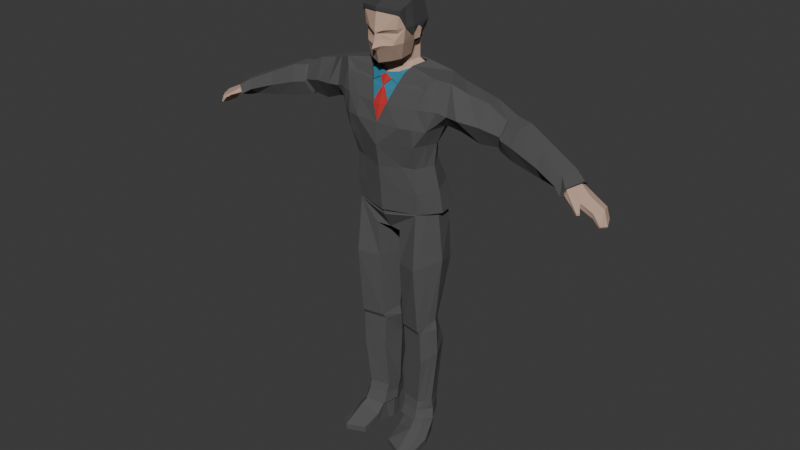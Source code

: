 # Source: working.blend  (saved by Blender 4.5.90; exported with 4.5.12 LTS)
import bpy
from mathutils import Matrix  # noqa: F401  (used for matrix-valued properties, if any)

bpy.ops.wm.read_factory_settings(use_empty=True)
scene = bpy.context.scene
scene.name = 'Scene'

# ---- collections
col_collection = bpy.data.collections.new('Collection'); scene.collection.children.link(col_collection)
col_clothes = bpy.data.collections.new('clothes'); scene.collection.children.link(col_clothes)

# ---- materials (node trees are filled in below, after node groups)
mat_material_002 = bpy.data.materials.new('Material.002')
mat_material_005 = bpy.data.materials.new('Material.005')
mat_material_001 = bpy.data.materials.new('Material.001')
mat_material_003 = bpy.data.materials.new('Material.003')
mat_material_004 = bpy.data.materials.new('Material.004')
mat_material = bpy.data.materials.new('Material')

# ---- material node trees
mat_material_002.use_nodes = True; mat_material_002.node_tree.nodes.clear()
_N = mat_material_002.node_tree.nodes; _L = mat_material_002.node_tree.links
n0 = _N.new('ShaderNodeBsdfPrincipled'); n0.name = 'Principled BSDF'; n0.location = (-200, 100)
n0.inputs[0].default_value = (0.568, 0.3835, 0.2906, 1.0)
n0.inputs[2].default_value = 1.0
n1 = _N.new('ShaderNodeOutputMaterial'); n1.name = 'Material Output'; n1.location = (200, 100)
_L.new(n0.outputs[0], n1.inputs[0])
n1.is_active_output = True
mat_material_005.use_nodes = True; mat_material_005.node_tree.nodes.clear()
_N = mat_material_005.node_tree.nodes; _L = mat_material_005.node_tree.links
n0 = _N.new('ShaderNodeBsdfPrincipled'); n0.name = 'Principled BSDF'; n0.location = (-200, 100)
n0.inputs[0].default_value = (0.3054, 0.208, 0.1589, 1.0)
n0.inputs[2].default_value = 1.0
n1 = _N.new('ShaderNodeOutputMaterial'); n1.name = 'Material Output'; n1.location = (200, 100)
_L.new(n0.outputs[0], n1.inputs[0])
n1.is_active_output = True
mat_material_001.use_nodes = True; mat_material_001.node_tree.nodes.clear()
_N = mat_material_001.node_tree.nodes; _L = mat_material_001.node_tree.links
n0 = _N.new('ShaderNodeBsdfPrincipled'); n0.name = 'Principled BSDF'; n0.location = (-200, 100)
n0.inputs[0].default_value = (0.04962, 0.04962, 0.04962, 1.0)
n0.inputs[2].default_value = 1.0
n1 = _N.new('ShaderNodeOutputMaterial'); n1.name = 'Material Output'; n1.location = (200, 100)
_L.new(n0.outputs[0], n1.inputs[0])
n1.is_active_output = True
mat_material_003.use_nodes = True; mat_material_003.node_tree.nodes.clear()
_N = mat_material_003.node_tree.nodes; _L = mat_material_003.node_tree.links
n0 = _N.new('ShaderNodeBsdfPrincipled'); n0.name = 'Principled BSDF'; n0.location = (-200, 100)
n0.inputs[0].default_value = (0.08503, 0.08503, 0.08503, 1.0)
n0.inputs[2].default_value = 1.0
n1 = _N.new('ShaderNodeOutputMaterial'); n1.name = 'Material Output'; n1.location = (200, 100)
_L.new(n0.outputs[0], n1.inputs[0])
n1.is_active_output = True
mat_material_004.use_nodes = True; mat_material_004.node_tree.nodes.clear()
_N = mat_material_004.node_tree.nodes; _L = mat_material_004.node_tree.links
n0 = _N.new('ShaderNodeBsdfPrincipled'); n0.name = 'Principled BSDF'; n0.location = (-200, 100)
n0.inputs[0].default_value = (0.03716, 0.2272, 0.3427, 1.0)
n0.inputs[2].default_value = 1.0
n1 = _N.new('ShaderNodeOutputMaterial'); n1.name = 'Material Output'; n1.location = (200, 100)
_L.new(n0.outputs[0], n1.inputs[0])
n1.is_active_output = True
mat_material.use_nodes = True; mat_material.node_tree.nodes.clear()
_N = mat_material.node_tree.nodes; _L = mat_material.node_tree.links
n0 = _N.new('ShaderNodeBsdfPrincipled'); n0.name = 'Principled BSDF'; n0.location = (-200, 100)
n0.inputs[0].default_value = (0.5577, 0.03155, 0.0288, 1.0)
n0.inputs[2].default_value = 1.0
n1 = _N.new('ShaderNodeOutputMaterial'); n1.name = 'Material Output'; n1.location = (200, 100)
_L.new(n0.outputs[0], n1.inputs[0])
n1.is_active_output = True

# ---- world
world_world = bpy.data.worlds.new('World'); scene.world = world_world
world_world.use_nodes = True; world_world.node_tree.nodes.clear()
_N = world_world.node_tree.nodes; _L = world_world.node_tree.links
n0 = _N.new('ShaderNodeOutputWorld'); n0.name = 'World Output'; n0.location = (200, 100)
n1 = _N.new('ShaderNodeBackground'); n1.name = 'Background'; n1.location = (-200, 100)
n1.inputs[0].default_value = (0.05088, 0.05088, 0.05088, 1.0)
_L.new(n1.outputs[0], n0.inputs[0])
n0.is_active_output = True
world_world.color = (0.05088, 0.05088, 0.05088)
world_world.sun_shadow_jitter_overblur = 0.0

# ---- meshes
me_cube_005 = bpy.data.meshes.new('Cube.005')
me_cube_005.from_pydata([(0.7352, -0.1417, 6.304), (0.7513, -0.275, 7.353), (0.9727, 0.6205, 6.027), (0.7092, 0.4234, 7.38), (1.011, -0.2165, 9.111), (1.04, 0.5786, 9.278), (0.7495, 0.5772, 6.747), (0.7676, -0.2342, 6.755), (0.0, 1.063, 6.081), (0.0, 0.7411, 7.379), (0.0, -0.4116, 6.063), (0.0, -0.5704, 7.37), (0.0, 0.6694, 9.304), (0.0, -0.4304, 8.999), (0.0, -0.4576, 6.611), (0.0, 0.9959, 6.814), (1.006, 0.6713, 8.36), (0.856, -0.5575, 8.316), (0.0, -0.5986, 8.327), (0.0, 0.7166, 8.302), (1.006, 0.1797, 6.352), (0.9575, 0.02389, 7.383), (1.181, -0.1346, 9.35), (0.9866, 0.1064, 6.794), (0.1765, -0.1775, 9.299), (1.232, 0.05595, 8.415), (0.0, -0.2717, 9.297), (0.4703, 0.09927, 9.403), (0.0, 0.5686, 9.455), (0.5281, 0.4258, 9.448), (0.0, -0.6377, 9.894), (0.4822, -0.4656, 10.78), (0.4633, 0.2943, 10.88), (0.0, 0.4585, 11.0), (0.12, -0.6189, 10.02), (0.0, -0.6336, 10.82), (0.4329, -0.03433, 9.788), (0.4882, -0.1256, 10.92), (0.0, -0.1256, 11.1), (0.0, -0.1187, 9.615), (0.5237, 0.368, 10.48), (0.4068, -0.495, 10.39), (0.0, -0.7035, 10.34), (0.0, 0.5948, 10.45), (0.5738, -0.1371, 10.45), (0.4706, 0.3502, 10.3), (0.332, -0.5167, 10.04), (0.0, -0.7972, 9.975), (0.0, 0.5212, 10.21), (0.5287, -0.04902, 10.11), (0.2739, -0.4892, 9.696), (0.4115, -0.3238, 9.733), (0.0, -0.4397, 9.568), (0.0, -0.5846, 9.628), (0.0, -0.6987, 10.28), (0.06623, -0.5944, 10.27), (0.1599, -0.645, 10.36), (0.4001, -0.4239, 10.29), (0.3524, 0.02578, 9.794), (0.0, -0.3224, 9.587), (0.3475, -0.08107, 9.718), (0.3858, 0.06777, 10.01), (0.3916, 0.3178, 10.21), (0.0, 0.4537, 10.12), (0.3284, 0.1079, 9.575), (0.3783, 0.3336, 9.601), (0.0, -0.1027, 9.492), (0.2696, 0.01836, 9.566), (0.0, 0.4502, 9.605), (0.5092, 0.07736, 10.11), (0.5637, -0.1048, 10.33), (0.5594, 0.09011, 10.13), (0.559, 0.007533, 10.41), (0.5485, 0.1164, 10.35), (0.5952, 0.1042, 10.34), (0.5881, 0.02195, 10.41), (0.0, -0.5322, 8.69), (0.0, 0.784, 8.828), (0.853, 0.6557, 8.849), (0.8989, -0.3766, 8.74), (1.27, -0.2133, 8.756), (0.1778, 0.3765, 5.58), (0.0, 0.3787, 5.574), (0.0, 0.7835, 5.665), (0.0, -0.1465, 5.731), (0.3227, -0.05143, 5.76), (0.3602, 0.8318, 5.7), (0.8098, -0.4015, 4.844), (0.9778, 0.7365, 4.84), (1.154, 0.2015, 4.982), (0.06954, 0.3288, 4.827), (0.3116, -0.2446, 4.818), (0.3411, 0.9161, 4.831), (0.7818, -0.07306, 3.059), (0.7783, 0.4438, 3.039), (0.9427, 0.1704, 3.14), (0.2327, 0.2555, 3.064), (0.3765, 0.01646, 3.046), (0.3684, 0.5259, 3.038), (0.6924, -0.08623, 0.6372), (0.6067, 0.5887, 0.6034), (0.8949, 0.2377, 0.5067), (0.3133, 0.2306, 0.6283), (0.39, -0.01475, 0.5721), (0.3707, 0.4987, 0.6071), (0.8271, 0.6981, 2.551), (0.3465, 0.8566, 2.615), (0.2073, 0.4121, 2.49), (0.3396, -0.03604, 2.294), (0.8516, -0.1301, 2.258), (1.055, 0.1942, 2.482), (0.7626, 0.1114, 0.02775), (0.6088, 0.5429, 0.01079), (0.8059, 0.3323, 0.01777), (0.3035, 0.2095, 0.0292), (0.3594, 0.07774, 0.01603), (0.3192, 0.4331, 0.02659), (0.8252, -0.9449, 0.1244), (1.066, -0.6958, 0.07685), (0.4093, -0.7474, 0.136), (0.824, -0.9451, 0.01827), (1.065, -0.696, 0.01646), (0.4082, -0.7476, 0.01942), (0.3997, -0.2948, 0.03438), (0.3989, -0.3, 0.2841), (0.7927, -0.3389, 0.04535), (0.7661, -0.3891, 0.4007), (1.04, -0.2171, 0.02749), (1.043, -0.2265, 0.1745), (0.7429, 0.4355, 1.086), (0.3578, 0.3488, 1.07), (0.6907, 0.02448, 1.018), (0.4938, 0.5636, 1.086), (0.3807, 0.08883, 1.014), (0.8303, 0.1863, 1.118), (4.344, 0.2727, 8.069), (4.294, 0.07097, 7.902), (4.405, 0.191, 8.12), (4.396, -0.08183, 8.085), (4.294, -0.07963, 7.899), (4.344, -0.1423, 7.967), (2.723, 0.5974, 8.446), (2.683, 0.5501, 8.156), (2.831, 0.1677, 8.716), (2.818, 0.5044, 8.738), (2.78, 0.04469, 8.425), (2.703, 0.1851, 8.154), (1.259, 0.5646, 8.432), (1.329, 0.5912, 9.166), (1.165, 0.6053, 8.802), (1.47, -0.01053, 9.288), (1.487, -0.1305, 8.696), (1.381, 0.07415, 8.445), (1.644, 0.6439, 8.689), (1.803, 0.1239, 9.118), (1.784, -0.1653, 8.669), (1.717, 0.0989, 8.381), (1.529, 0.516, 8.367), (1.755, 0.5437, 9.113), (3.038, 0.5575, 8.388), (3.138, 0.107, 8.674), (3.083, -0.003534, 8.363), (3.008, 0.1272, 8.07), (2.995, 0.4629, 8.074), (3.131, 0.4557, 8.699), (0.8912, -0.1665, 9.118), (0.0, -0.3857, 9.033), (4.89, -0.0625, 7.666), (4.866, -0.3167, 7.683), (4.923, 0.2202, 7.668), (4.94, 0.2163, 7.755), (4.899, -0.3332, 7.795), (4.928, -0.04412, 7.864), (5.383, -0.1204, 7.335), (5.326, -0.3042, 7.382), (5.297, 0.1243, 7.378), (5.306, 0.122, 7.419), (5.349, -0.3207, 7.42), (5.414, -0.1276, 7.376), (2.581, 0.6203, 8.499), (2.762, 0.2008, 8.747), (2.72, 0.07979, 8.474), (2.626, 0.2127, 8.222), (2.569, 0.5532, 8.227), (2.685, 0.5349, 8.775), (5.172, -0.3115, 7.549), (5.194, -0.3417, 7.669), (5.217, -0.1188, 7.531), (5.297, -0.0878, 7.685), (5.204, 0.1724, 7.637), (5.186, 0.1763, 7.549), (4.607, 0.1453, 7.786), (4.642, 0.2422, 7.911), (4.666, 0.07192, 7.991), (4.572, -0.3406, 7.968), (4.535, -0.355, 7.851), (4.592, -0.06989, 7.784), (4.888, -0.4002, 7.721), (4.918, -0.4017, 7.773), (4.793, -0.4834, 7.812), (4.779, -0.4819, 7.754), (5.017, -0.54, 7.652), (5.018, -0.5503, 7.696), (4.966, -0.5925, 7.692), (4.962, -0.5893, 7.652), (0.367, -0.09009, 3.171), (0.7925, -0.1863, 3.182), (0.3623, 0.512, 3.261), (0.2051, 0.2615, 3.292), (0.9508, 0.1704, 3.375), (0.7867, 0.4393, 3.272), (1.051, 0.1644, 6.175), (0.9843, 0.6193, 5.872), (0.3661, 0.8131, 5.579), (0.1351, 0.3589, 5.468), (0.3219, -0.1482, 5.67), (0.7706, -0.2558, 6.156), (0.7146, 0.4862, 7.909), (0.8314, -0.4468, 7.927), (0.0, -0.6027, 7.874), (0.0, 0.6788, 7.829), (1.039, 0.02508, 7.927), (0.3718, -0.477, 10.15), (0.0, -0.7142, 10.13), (0.09387, -0.585, 10.15), (0.4843, -0.2956, 10.85), (0.0, -0.3865, 10.96), (0.5028, -0.3135, 10.41), (0.4482, -0.3043, 10.07), (0.6748, 0.5121, 0.8449), (0.3475, 0.2836, 0.8524), (0.6915, -0.03087, 0.8276), (0.4323, 0.5311, 0.8465), (0.3867, 0.03636, 0.7936), (0.8392, 0.212, 0.7866), (3.692, 0.409, 8.228), (3.764, 0.0163, 8.372), (3.713, -0.06706, 8.165), (3.652, 0.02719, 7.99), (3.646, 0.2641, 7.993), (3.767, 0.3194, 8.405), (2.044, 0.5587, 8.29), (2.233, 0.5675, 8.985), (2.092, 0.7085, 8.6), (2.3, 0.1682, 9.022), (2.25, -0.04042, 8.6), (2.156, 0.1593, 8.199), (0.8541, -0.1251, 7.368), (1.095, -0.1756, 9.232), (0.8771, -0.06389, 6.775), (1.057, -0.3519, 8.312), (0.8708, 0.01903, 6.328), (1.089, -0.3098, 8.75), (0.9819, -0.09999, 4.913), (0.8622, 0.04868, 3.099), (0.7936, 0.07572, 0.5719), (0.953, 0.03203, 2.37), (0.7843, 0.2219, 0.02276), (0.9456, -0.8203, 0.1006), (0.9443, -0.8206, 0.01736), (0.9043, -0.3078, 0.2876), (0.9163, -0.278, 0.03642), (0.7605, 0.1054, 1.068), (0.8716, -0.007951, 3.279), (0.9108, -0.04566, 6.165), (0.9534, -0.1947, 7.931), (0.7654, 0.09057, 0.8071), (1.238, -0.1844, 8.502)], [], [(15, 9, 3, 6), (249, 247, 1, 7), (240, 236, 138, 137), (76, 79, 4, 13), (251, 249, 7, 0), (8, 15, 6, 2), (0, 7, 14, 10), (4, 165, 166, 13), (78, 77, 12, 5), (7, 1, 11, 14), (217, 220, 19, 16), (219, 218, 17, 18), (221, 217, 16, 25), (265, 221, 25, 250), (2, 6, 23, 20), (252, 80, 22, 248), (6, 3, 21, 23), (22, 27, 24, 165), (5, 29, 27, 22), (29, 5, 12, 28), (43, 33, 32, 40), (227, 225, 31, 41), (224, 55, 54, 223), (225, 226, 35, 31), (41, 31, 35, 42, 56), (32, 33, 38, 37), (40, 32, 37, 44), (222, 57, 55, 224), (49, 70, 44, 227, 228), (48, 43, 40, 45), (30, 34, 47), (52, 51, 50, 53), (50, 46, 34, 30, 53), (39, 58, 60, 59), (36, 49, 228, 51), (55, 57, 41, 56), (56, 42, 54, 55), (60, 58, 36, 51), (63, 48, 45, 62), (69, 49, 61), (49, 36, 58, 61), (61, 58, 67, 64), (63, 62, 65, 68), (58, 39, 66, 67), (62, 61, 64, 65), (49, 69, 71), (74, 73, 72, 75), (72, 70, 75), (72, 44, 70), (69, 73, 74, 71), (71, 74, 75, 70, 49), (40, 44, 72, 73), (45, 40, 73, 69), (45, 69, 61, 62), (59, 60, 51, 52), (26, 24, 67, 66), (24, 27, 64, 67), (27, 29, 65, 64), (29, 28, 68, 65), (16, 19, 77, 78), (18, 17, 79, 76), (239, 235, 135, 136), (83, 86, 81, 82), (82, 81, 85, 84), (0, 10, 84, 85), (2, 86, 83, 8), (212, 211, 89, 88), (214, 213, 92, 90), (213, 212, 88, 92), (216, 215, 91, 87), (215, 214, 90, 91), (264, 216, 87, 253), (206, 205, 97, 93), (208, 207, 98, 96), (210, 209, 95, 94), (207, 210, 94, 98), (205, 208, 96, 97), (263, 206, 93, 254), (232, 229, 100, 104), (233, 230, 102, 103), (266, 231, 99, 255), (231, 233, 103, 99), (230, 232, 104, 102), (229, 234, 101, 100), (94, 95, 110, 105), (96, 98, 106, 107), (93, 97, 108, 109), (254, 93, 109, 256), (97, 96, 107, 108), (98, 94, 105, 106), (123, 125, 120, 122), (102, 104, 116, 114), (100, 101, 113, 112), (104, 100, 112, 116), (103, 102, 114, 115), (124, 123, 122, 119), (117, 119, 122, 120), (258, 117, 120, 259), (126, 124, 119, 117), (261, 127, 121, 259), (127, 128, 118, 121), (260, 126, 117, 258), (255, 99, 126, 260), (113, 101, 128, 127), (257, 113, 127, 261), (99, 103, 124, 126), (103, 115, 123, 124), (115, 111, 125, 123), (105, 110, 134, 129), (107, 106, 132, 130), (109, 108, 133, 131), (256, 109, 131, 262), (108, 107, 130, 133), (106, 105, 129, 132), (236, 237, 140, 138), (237, 238, 139, 140), (235, 240, 137, 135), (238, 239, 136, 139), (182, 183, 142, 146), (179, 184, 144, 141), (181, 182, 146, 145), (180, 181, 145, 143), (183, 179, 141, 142), (184, 180, 143, 144), (5, 22, 150, 148), (16, 78, 149, 147), (22, 80, 151, 150), (80, 267, 151), (78, 5, 148, 149), (25, 16, 147, 152), (148, 150, 154, 158), (147, 149, 153, 157), (150, 151, 155, 154), (151, 152, 156, 155), (149, 148, 158, 153), (152, 147, 157, 156), (146, 142, 163, 162), (141, 144, 164, 159), (145, 146, 162, 161), (143, 145, 161, 160), (142, 141, 159, 163), (144, 143, 160, 164), (166, 165, 24, 26), (165, 4, 248, 22), (192, 193, 172, 170), (191, 192, 170, 169), (193, 194, 171, 172), (171, 194, 199, 198), (195, 196, 167, 168), (196, 191, 169, 167), (186, 185, 174, 177), (185, 187, 173, 174), (188, 186, 177, 178), (189, 188, 178, 176), (190, 189, 176, 175), (187, 190, 175, 173), (173, 178, 177, 174), (176, 178, 173, 175), (242, 244, 180, 184), (241, 243, 179, 183), (244, 245, 181, 180), (245, 246, 182, 181), (243, 242, 184, 179), (246, 241, 183, 182), (167, 169, 190, 187), (169, 170, 189, 190), (170, 172, 188, 189), (172, 171, 186, 188), (168, 167, 187, 185), (171, 168, 185, 186), (139, 136, 191, 196), (140, 139, 196, 195), (138, 140, 195, 194), (137, 138, 194, 193), (136, 135, 192, 191), (135, 137, 193, 192), (199, 200, 204, 203), (195, 168, 197, 200), (168, 171, 198, 197), (194, 195, 200, 199), (203, 204, 201, 202), (198, 199, 203, 202), (200, 197, 201, 204), (197, 198, 202, 201), (253, 87, 206, 263), (91, 90, 208, 205), (92, 88, 210, 207), (88, 89, 209, 210), (90, 92, 207, 208), (87, 91, 205, 206), (251, 0, 216, 264), (85, 81, 214, 215), (0, 85, 215, 216), (86, 2, 212, 213), (81, 86, 213, 214), (2, 20, 211, 212), (247, 21, 221, 265), (21, 3, 217, 221), (11, 1, 218, 219), (3, 9, 220, 217), (46, 222, 224, 34), (34, 224, 223, 47), (37, 38, 226, 225), (44, 37, 225, 227), (51, 228, 46, 50), (228, 227, 41, 57, 222, 46), (129, 134, 234, 229), (130, 132, 232, 230), (131, 133, 233, 231), (262, 131, 231, 266), (133, 130, 230, 233), (132, 129, 229, 232), (162, 163, 239, 238), (159, 164, 240, 235), (161, 162, 238, 237), (160, 161, 237, 236), (163, 159, 235, 239), (164, 160, 236, 240), (156, 157, 241, 246), (153, 158, 242, 243), (155, 156, 246, 245), (154, 155, 245, 244), (157, 153, 243, 241), (158, 154, 244, 242), (134, 262, 266, 234), (1, 247, 265, 218), (20, 251, 264, 211), (89, 253, 263, 209), (110, 256, 262, 134), (111, 257, 261, 125), (101, 255, 260, 128), (128, 260, 258, 118), (125, 261, 259, 120), (118, 258, 259, 121), (95, 254, 256, 110), (234, 266, 255, 101), (209, 263, 254, 95), (211, 264, 253, 89), (79, 252, 248, 4), (218, 265, 250), (20, 23, 249, 251), (23, 21, 247, 249), (250, 252, 79, 17), (250, 17, 218), (151, 267, 25, 152), (267, 250, 25), (250, 267, 80, 252)])
me_cube_005.polygons.foreach_set('material_index', [0, 0, 0, 0, 0, 0, 0, 0, 0, 0, 0, 0, 0, 0, 0, 0, 0, 0, 0, 0, 0, 0, 0, 0, 0, 0, 0, 0, 1, 0, 0, 1, 1, 1, 1, 0, 0, 1, 0, 0, 0, 0, 0, 0, 0, 0, 0, 0, 0, 0, 0, 0, 0, 0, 1, 0, 0, 0, 0, 0, 0, 0, 0, 0, 0, 0, 0, 0, 0, 0, 0, 0, 0, 0, 0, 0, 0, 0, 0, 0, 0, 0, 0, 0, 0, 0, 0, 0, 0, 0, 0, 0, 0, 0, 0, 0, 0, 0, 0, 0, 0, 0, 0, 0, 0, 0, 0, 0, 0, 0, 0, 0, 0, 0, 0, 0, 0, 0, 0, 0, 0, 0, 0, 0, 0, 0, 0, 0, 0, 0, 0, 0, 0, 0, 0, 0, 0, 0, 0, 0, 0, 0, 0, 0, 0, 0, 0, 0, 0, 0, 0, 0, 0, 0, 0, 0, 0, 0, 0, 0, 0, 0, 0, 0, 0, 0, 0, 0, 0, 0, 0, 0, 0, 0, 0, 0, 0, 0, 0, 0, 0, 0, 0, 0, 0, 0, 0, 0, 0, 0, 0, 0, 0, 0, 0, 0, 0, 0, 0, 0, 0, 0, 0, 0, 1, 0, 0, 0, 0, 0, 0, 0, 0, 0, 0, 0, 0, 0, 0, 0, 0, 0, 0, 0, 0, 0, 0, 0, 0, 0, 0, 0, 0, 0, 0, 0, 0, 0, 0, 0, 0, 0, 0, 0, 0, 0, 0])
_uv = me_cube_005.uv_layers.new(name='UVMap')
_uv.uv.foreach_set('vector', [0.5462, 0.375, 0.625, 0.375, 0.625, 0.5347, 0.5462, 0.5347, 0.5462, 0.6911, 0.625, 0.6911, 0.625, 0.7572, 0.5462, 0.7572, 0.6353, 0.5451, 0.6298, 0.6688, 0.6298, 0.6688, 0.6353, 0.5451, 0.625, 0.875, 0.6315, 0.7508, 0.6379, 0.7443, 0.625, 0.875, 0.3687, 0.6848, 0.5462, 0.6911, 0.5462, 0.7572, 0.3624, 0.7446, 0.375, 0.375, 0.5462, 0.375, 0.5462, 0.5347, 0.3652, 0.5445, 0.3624, 0.7446, 0.5462, 0.7572, 0.5462, 0.875, 0.375, 0.875, 0.6379, 0.7443, 0.6644, 0.7184, 0.75, 0.7401, 0.75, 0.75, 0.6302, 0.5399, 0.625, 0.375, 0.625, 0.375, 0.6353, 0.5451, 0.5462, 0.7572, 0.625, 0.7572, 0.625, 0.875, 0.5462, 0.875, 0.625, 0.5347, 0.625, 0.375, 0.625, 0.375, 0.625, 0.5347, 0.625, 0.875, 0.625, 0.7572, 0.625, 0.7572, 0.625, 0.875, 0.625, 0.6493, 0.625, 0.5347, 0.625, 0.5347, 0.625, 0.6736, 0.625, 0.7033, 0.625, 0.6493, 0.625, 0.6736, 0.625, 0.7154, 0.3652, 0.5445, 0.5462, 0.5347, 0.5462, 0.625, 0.375, 0.625, 0.6294, 0.711, 0.6274, 0.6712, 0.6298, 0.6688, 0.6338, 0.7066, 0.5462, 0.5347, 0.625, 0.5347, 0.625, 0.625, 0.5462, 0.625, 0.6298, 0.6688, 0.704, 0.625, 0.7266, 0.6576, 0.6644, 0.7184, 0.6353, 0.5451, 0.729, 0.589, 0.704, 0.625, 0.6298, 0.6688, 0.729, 0.589, 0.6353, 0.5451, 0.75, 0.5, 0.75, 0.5587, 0.5, 0.375, 0.625, 0.375, 0.625, 0.5, 0.5, 0.5, 0.5, 0.6875, 0.625, 0.6875, 0.625, 0.75, 0.5, 0.75, 0.4604, 0.8452, 0.4833, 0.8624, 0.476, 0.875, 0.4567, 0.875, 0.625, 0.6875, 0.75, 0.6875, 0.75, 0.75, 0.625, 0.75, 0.5, 0.75, 0.625, 0.75, 0.625, 0.875, 0.5, 0.875, 0.5, 0.8341, 0.625, 0.5, 0.75, 0.5, 0.75, 0.625, 0.625, 0.625, 0.5, 0.5, 0.625, 0.5, 0.625, 0.625, 0.5, 0.625, 0.4637, 0.75, 0.4899, 0.75, 0.4833, 0.8624, 0.4604, 0.8452, 0.4375, 0.625, 0.478, 0.625, 0.5, 0.625, 0.5, 0.6875, 0.4375, 0.6959, 0.4375, 0.375, 0.5, 0.375, 0.5, 0.5, 0.4375, 0.5, 0.4247, 0.875, 0.4375, 0.828, 0.4375, 0.875, 0.25, 0.7212, 0.375, 0.7212, 0.389, 0.75, 0.269, 0.75, 0.389, 0.75, 0.4375, 0.75, 0.4375, 0.828, 0.4247, 0.875, 0.3905, 0.875, 0.25, 0.625, 0.3465, 0.625, 0.3416, 0.6784, 0.25, 0.6858, 0.375, 0.625, 0.4375, 0.625, 0.4375, 0.6959, 0.375, 0.7212, 0.4833, 0.8624, 0.4899, 0.75, 0.5, 0.75, 0.5, 0.8341, 0.5, 0.8341, 0.5, 0.875, 0.476, 0.875, 0.4833, 0.8624, 0.3416, 0.6784, 0.3465, 0.625, 0.375, 0.625, 0.375, 0.7212, 0.0, 0.0, 0.4375, 0.375, 0.4375, 0.5, 0.0, 0.0, 0.4375, 0.5868, 0.4375, 0.625, 0.0, 0.0, 0.4375, 0.625, 0.375, 0.625, 0.3465, 0.625, 0.0, 0.0, 0.0, 0.0, 0.3465, 0.625, 0.3465, 0.625, 0.0, 0.0, 0.0, 0.0, 0.0, 0.0, 0.0, 0.0, 0.0, 0.0, 0.3465, 0.625, 0.25, 0.625, 0.25, 0.625, 0.3465, 0.625, 0.0, 0.0, 0.0, 0.0, 0.0, 0.0, 0.0, 0.0, 0.4375, 0.625, 0.4375, 0.5868, 0.4375, 0.5868, 0.4677, 0.5833, 0.4677, 0.5833, 0.4748, 0.5935, 0.4748, 0.5935, 0.4748, 0.5935, 0.478, 0.625, 0.4748, 0.5935, 0.4748, 0.5935, 0.5, 0.625, 0.478, 0.625, 0.4375, 0.5868, 0.4677, 0.5833, 0.4677, 0.5833, 0.4375, 0.5868, 0.4375, 0.5868, 0.4677, 0.5833, 0.4748, 0.5935, 0.478, 0.625, 0.4375, 0.625, 0.5, 0.5, 0.5, 0.625, 0.4748, 0.5935, 0.4677, 0.5833, 0.4375, 0.5, 0.5, 0.5, 0.4677, 0.5833, 0.4375, 0.5868, 0.4375, 0.5, 0.4375, 0.5868, 0.0, 0.0, 0.0, 0.0, 0.25, 0.6858, 0.3416, 0.6784, 0.375, 0.7212, 0.25, 0.7212, 0.0, 0.0, 0.0, 0.0, 0.0, 0.0, 0.0, 0.0, 0.0, 0.0, 0.0, 0.0, 0.0, 0.0, 0.0, 0.0, 0.0, 0.0, 0.0, 0.0, 0.0, 0.0, 0.0, 0.0, 0.0, 0.0, 0.0, 0.0, 0.0, 0.0, 0.0, 0.0, 0.625, 0.5347, 0.625, 0.375, 0.625, 0.375, 0.6302, 0.5399, 0.625, 0.875, 0.625, 0.7572, 0.6315, 0.7508, 0.625, 0.875, 0.625, 0.5347, 0.6302, 0.5399, 0.6302, 0.5399, 0.625, 0.5347, 0.08655, 0.08655, 0.1101, 0.1641, 0.1389, 0.2544, 0.1046, 0.1864, 0.1046, 0.1864, 0.1389, 0.2544, 0.1677, 0.3446, 0.1227, 0.2862, 0.3624, 0.7446, 0.375, 0.875, 0.1227, 0.2862, 0.1677, 0.3446, 0.3652, 0.5445, 0.1101, 0.1641, 0.08655, 0.08655, 0.375, 0.375, 0.3652, 0.5445, 0.375, 0.625, 0.375, 0.625, 0.3652, 0.5445, 0.1389, 0.2544, 0.1101, 0.1641, 0.1101, 0.1641, 0.1389, 0.2544, 0.1101, 0.1641, 0.3652, 0.5445, 0.3652, 0.5445, 0.1101, 0.1641, 0.3624, 0.7446, 0.1677, 0.3446, 0.1677, 0.3446, 0.3624, 0.7446, 0.1677, 0.3446, 0.1389, 0.2544, 0.1389, 0.2544, 0.1677, 0.3446, 0.3687, 0.6848, 0.3624, 0.7446, 0.3624, 0.7446, 0.3687, 0.6848, 0.3624, 0.7446, 0.1677, 0.3446, 0.1677, 0.3446, 0.3624, 0.7446, 0.1389, 0.2544, 0.1101, 0.1641, 0.1101, 0.1641, 0.1389, 0.2544, 0.3652, 0.5445, 0.375, 0.625, 0.375, 0.625, 0.3652, 0.5445, 0.1101, 0.1641, 0.3652, 0.5445, 0.3652, 0.5445, 0.1101, 0.1641, 0.1677, 0.3446, 0.1389, 0.2544, 0.1389, 0.2544, 0.1677, 0.3446, 0.3687, 0.6848, 0.3624, 0.7446, 0.3624, 0.7446, 0.3687, 0.6848, 0.1101, 0.1641, 0.3652, 0.5445, 0.3652, 0.5445, 0.1101, 0.1641, 0.1677, 0.3446, 0.1389, 0.2544, 0.1389, 0.2544, 0.1677, 0.3446, 0.3687, 0.6848, 0.3624, 0.7446, 0.3624, 0.7446, 0.3687, 0.6848, 0.3624, 0.7446, 0.1677, 0.3446, 0.1677, 0.3446, 0.3624, 0.7446, 0.1389, 0.2544, 0.1101, 0.1641, 0.1101, 0.1641, 0.1389, 0.2544, 0.3652, 0.5445, 0.375, 0.625, 0.375, 0.625, 0.3652, 0.5445, 0.3652, 0.5445, 0.375, 0.625, 0.375, 0.625, 0.3652, 0.5445, 0.1389, 0.2544, 0.1101, 0.1641, 0.1101, 0.1641, 0.1389, 0.2544, 0.3624, 0.7446, 0.1677, 0.3446, 0.1677, 0.3446, 0.3624, 0.7446, 0.3687, 0.6848, 0.3624, 0.7446, 0.3624, 0.7446, 0.3687, 0.6848, 0.1677, 0.3446, 0.1389, 0.2544, 0.1389, 0.2544, 0.1677, 0.3446, 0.1101, 0.1641, 0.3652, 0.5445, 0.3652, 0.5445, 0.1101, 0.1641, 0.0, 0.0, 0.0, 0.0, 0.0, 0.0, 0.0, 0.0, 0.1389, 0.2544, 0.1101, 0.1641, 0.1101, 0.1641, 0.1389, 0.2544, 0.3652, 0.5445, 0.375, 0.625, 0.375, 0.625, 0.3652, 0.5445, 0.1101, 0.1641, 0.3652, 0.5445, 0.3652, 0.5445, 0.1101, 0.1641, 0.1677, 0.3446, 0.1389, 0.2544, 0.1389, 0.2544, 0.1677, 0.3446, 0.1677, 0.3446, 0.1677, 0.3446, 0.1677, 0.3446, 0.1677, 0.3446, 0.3624, 0.7446, 0.1677, 0.3446, 0.1677, 0.3446, 0.3624, 0.7446, 0.3687, 0.6848, 0.3624, 0.7446, 0.3624, 0.7446, 0.3687, 0.6848, 0.3624, 0.7446, 0.1677, 0.3446, 0.1677, 0.3446, 0.3624, 0.7446, 0.0, 0.0, 0.0, 0.0, 0.0, 0.0, 0.0, 0.0, 0.375, 0.625, 0.375, 0.625, 0.375, 0.625, 0.375, 0.625, 0.3687, 0.6848, 0.3624, 0.7446, 0.3624, 0.7446, 0.3687, 0.6848, 0.3687, 0.6848, 0.3624, 0.7446, 0.3624, 0.7446, 0.3687, 0.6848, 0.375, 0.625, 0.375, 0.625, 0.375, 0.625, 0.375, 0.625, 0.0, 0.0, 0.0, 0.0, 0.0, 0.0, 0.0, 0.0, 0.3624, 0.7446, 0.1677, 0.3446, 0.1677, 0.3446, 0.3624, 0.7446, 0.1677, 0.3446, 0.1677, 0.3446, 0.1677, 0.3446, 0.1677, 0.3446, 0.0, 0.0, 0.0, 0.0, 0.0, 0.0, 0.0, 0.0, 0.3652, 0.5445, 0.375, 0.625, 0.375, 0.625, 0.3652, 0.5445, 0.1389, 0.2544, 0.1101, 0.1641, 0.1101, 0.1641, 0.1389, 0.2544, 0.3624, 0.7446, 0.1677, 0.3446, 0.1677, 0.3446, 0.3624, 0.7446, 0.3687, 0.6848, 0.3624, 0.7446, 0.3624, 0.7446, 0.3687, 0.6848, 0.1677, 0.3446, 0.1389, 0.2544, 0.1389, 0.2544, 0.1677, 0.3446, 0.1101, 0.1641, 0.3652, 0.5445, 0.3652, 0.5445, 0.1101, 0.1641, 0.6298, 0.6688, 0.6274, 0.6712, 0.6274, 0.6712, 0.6298, 0.6688, 0.6274, 0.6712, 0.625, 0.6736, 0.625, 0.6736, 0.6274, 0.6712, 0.6302, 0.5399, 0.6353, 0.5451, 0.6353, 0.5451, 0.6302, 0.5399, 0.625, 0.6736, 0.625, 0.5347, 0.625, 0.5347, 0.625, 0.6736, 0.625, 0.6736, 0.625, 0.5347, 0.625, 0.5347, 0.625, 0.6736, 0.6302, 0.5399, 0.6353, 0.5451, 0.6353, 0.5451, 0.6302, 0.5399, 0.6274, 0.6712, 0.625, 0.6736, 0.625, 0.6736, 0.6274, 0.6712, 0.6298, 0.6688, 0.6274, 0.6712, 0.6274, 0.6712, 0.6298, 0.6688, 0.625, 0.5347, 0.6302, 0.5399, 0.6302, 0.5399, 0.625, 0.5347, 0.6353, 0.5451, 0.6298, 0.6688, 0.6298, 0.6688, 0.6353, 0.5451, 0.6353, 0.5451, 0.6298, 0.6688, 0.6298, 0.6688, 0.6353, 0.5451, 0.625, 0.5347, 0.6302, 0.5399, 0.6302, 0.5399, 0.625, 0.5347, 0.6298, 0.6688, 0.6274, 0.6712, 0.6274, 0.6712, 0.6298, 0.6688, 0.6274, 0.6712, 0.6257, 0.6728, 0.6274, 0.6712, 0.6302, 0.5399, 0.6353, 0.5451, 0.6353, 0.5451, 0.6302, 0.5399, 0.625, 0.6736, 0.625, 0.5347, 0.625, 0.5347, 0.625, 0.6736, 0.6353, 0.5451, 0.6298, 0.6688, 0.6298, 0.6688, 0.6353, 0.5451, 0.625, 0.5347, 0.6302, 0.5399, 0.6302, 0.5399, 0.625, 0.5347, 0.6298, 0.6688, 0.6274, 0.6712, 0.6274, 0.6712, 0.6298, 0.6688, 0.6274, 0.6712, 0.625, 0.6736, 0.625, 0.6736, 0.6274, 0.6712, 0.6302, 0.5399, 0.6353, 0.5451, 0.6353, 0.5451, 0.6302, 0.5399, 0.625, 0.6736, 0.625, 0.5347, 0.625, 0.5347, 0.625, 0.6736, 0.625, 0.6736, 0.625, 0.5347, 0.625, 0.5347, 0.625, 0.6736, 0.6302, 0.5399, 0.6353, 0.5451, 0.6353, 0.5451, 0.6302, 0.5399, 0.6274, 0.6712, 0.625, 0.6736, 0.625, 0.6736, 0.6274, 0.6712, 0.6298, 0.6688, 0.6274, 0.6712, 0.6274, 0.6712, 0.6298, 0.6688, 0.625, 0.5347, 0.6302, 0.5399, 0.6302, 0.5399, 0.625, 0.5347, 0.6353, 0.5451, 0.6298, 0.6688, 0.6298, 0.6688, 0.6353, 0.5451, 0.75, 0.7401, 0.6644, 0.7184, 0.7266, 0.6576, 0.75, 0.6913, 0.6644, 0.7184, 0.6379, 0.7443, 0.6338, 0.7066, 0.6298, 0.6688, 0.0, 0.0, 0.0, 0.0, 0.0, 0.0, 0.0, 0.0, 0.0, 0.0, 0.0, 0.0, 0.0, 0.0, 0.0, 0.0, 0.0, 0.0, 0.0, 0.0, 0.0, 0.0, 0.0, 0.0, 0.0, 0.0, 0.0, 0.0, 0.0, 0.0, 0.0, 0.0, 0.0, 0.0, 0.0, 0.0, 0.0, 0.0, 0.0, 0.0, 0.0, 0.0, 0.0, 0.0, 0.0, 0.0, 0.0, 0.0, 0.0, 0.0, 0.0, 0.0, 0.0, 0.0, 0.0, 0.0, 0.0, 0.0, 0.0, 0.0, 0.0, 0.0, 0.0, 0.0, 0.0, 0.0, 0.0, 0.0, 0.0, 0.0, 0.0, 0.0, 0.0, 0.0, 0.0, 0.0, 0.0, 0.0, 0.0, 0.0, 0.0, 0.0, 0.0, 0.0, 0.0, 0.0, 0.0, 0.0, 0.0, 0.0, 0.0, 0.0, 0.0, 0.0, 0.0, 0.0, 0.0, 0.0, 0.0, 0.0, 0.0, 0.0, 0.0, 0.0, 0.0, 0.0, 0.0, 0.0, 0.0, 0.0, 0.0, 0.0, 0.6353, 0.5451, 0.6298, 0.6688, 0.6298, 0.6688, 0.6353, 0.5451, 0.625, 0.5347, 0.6302, 0.5399, 0.6302, 0.5399, 0.625, 0.5347, 0.6298, 0.6688, 0.6274, 0.6712, 0.6274, 0.6712, 0.6298, 0.6688, 0.6274, 0.6712, 0.625, 0.6736, 0.625, 0.6736, 0.6274, 0.6712, 0.6302, 0.5399, 0.6353, 0.5451, 0.6353, 0.5451, 0.6302, 0.5399, 0.625, 0.6736, 0.625, 0.5347, 0.625, 0.5347, 0.625, 0.6736, 0.0, 0.0, 0.0, 0.0, 0.0, 0.0, 0.0, 0.0, 0.0, 0.0, 0.0, 0.0, 0.0, 0.0, 0.0, 0.0, 0.0, 0.0, 0.0, 0.0, 0.0, 0.0, 0.0, 0.0, 0.0, 0.0, 0.0, 0.0, 0.0, 0.0, 0.0, 0.0, 0.0, 0.0, 0.0, 0.0, 0.0, 0.0, 0.0, 0.0, 0.0, 0.0, 0.0, 0.0, 0.0, 0.0, 0.0, 0.0, 0.0, 0.0, 0.0, 0.0, 0.0, 0.0, 0.0, 0.0, 0.0, 0.0, 0.0, 0.0, 0.0, 0.0, 0.0, 0.0, 0.0, 0.0, 0.0, 0.0, 0.0, 0.0, 0.0, 0.0, 0.0, 0.0, 0.0, 0.0, 0.0, 0.0, 0.0, 0.0, 0.0, 0.0, 0.0, 0.0, 0.0, 0.0, 0.0, 0.0, 0.0, 0.0, 0.0, 0.0, 0.0, 0.0, 0.0, 0.0, 0.0, 0.0, 0.0, 0.0, 0.0, 0.0, 0.0, 0.0, 0.0, 0.0, 0.0, 0.0, 0.0, 0.0, 0.0, 0.0, 0.0, 0.0, 0.0, 0.0, 0.0, 0.0, 0.0, 0.0, 0.0, 0.0, 0.0, 0.0, 0.0, 0.0, 0.0, 0.0, 0.0, 0.0, 0.0, 0.0, 0.0, 0.0, 0.0, 0.0, 0.0, 0.0, 0.0, 0.0, 0.0, 0.0, 0.0, 0.0, 0.0, 0.0, 0.0, 0.0, 0.0, 0.0, 0.0, 0.0, 0.0, 0.0, 0.0, 0.0, 0.0, 0.0, 0.0, 0.0, 0.3687, 0.6848, 0.3624, 0.7446, 0.3624, 0.7446, 0.3687, 0.6848, 0.1677, 0.3446, 0.1389, 0.2544, 0.1389, 0.2544, 0.1677, 0.3446, 0.1101, 0.1641, 0.3652, 0.5445, 0.3652, 0.5445, 0.1101, 0.1641, 0.3652, 0.5445, 0.375, 0.625, 0.375, 0.625, 0.3652, 0.5445, 0.1389, 0.2544, 0.1101, 0.1641, 0.1101, 0.1641, 0.1389, 0.2544, 0.3624, 0.7446, 0.1677, 0.3446, 0.1677, 0.3446, 0.3624, 0.7446, 0.3687, 0.6848, 0.3624, 0.7446, 0.3624, 0.7446, 0.3687, 0.6848, 0.1677, 0.3446, 0.1389, 0.2544, 0.1389, 0.2544, 0.1677, 0.3446, 0.3624, 0.7446, 0.1677, 0.3446, 0.1677, 0.3446, 0.3624, 0.7446, 0.1101, 0.1641, 0.3652, 0.5445, 0.3652, 0.5445, 0.1101, 0.1641, 0.1389, 0.2544, 0.1101, 0.1641, 0.1101, 0.1641, 0.1389, 0.2544, 0.3652, 0.5445, 0.375, 0.625, 0.375, 0.625, 0.3652, 0.5445, 0.625, 0.6911, 0.625, 0.625, 0.625, 0.6493, 0.625, 0.7033, 0.625, 0.625, 0.625, 0.5347, 0.625, 0.5347, 0.625, 0.6493, 0.625, 0.875, 0.625, 0.7572, 0.625, 0.7572, 0.625, 0.875, 0.625, 0.5347, 0.625, 0.375, 0.625, 0.375, 0.625, 0.5347, 0.4375, 0.75, 0.4637, 0.75, 0.4604, 0.8452, 0.4375, 0.828, 0.4375, 0.828, 0.4604, 0.8452, 0.4567, 0.875, 0.4375, 0.875, 0.625, 0.625, 0.75, 0.625, 0.75, 0.6875, 0.625, 0.6875, 0.5, 0.625, 0.625, 0.625, 0.625, 0.6875, 0.5, 0.6875, 0.375, 0.7212, 0.4375, 0.6959, 0.4375, 0.75, 0.389, 0.75, 0.4375, 0.6959, 0.5, 0.6875, 0.5, 0.75, 0.4899, 0.75, 0.4637, 0.75, 0.4375, 0.75, 0.3652, 0.5445, 0.375, 0.625, 0.375, 0.625, 0.3652, 0.5445, 0.1389, 0.2544, 0.1101, 0.1641, 0.1101, 0.1641, 0.1389, 0.2544, 0.3624, 0.7446, 0.1677, 0.3446, 0.1677, 0.3446, 0.3624, 0.7446, 0.3687, 0.6848, 0.3624, 0.7446, 0.3624, 0.7446, 0.3687, 0.6848, 0.1677, 0.3446, 0.1389, 0.2544, 0.1389, 0.2544, 0.1677, 0.3446, 0.1101, 0.1641, 0.3652, 0.5445, 0.3652, 0.5445, 0.1101, 0.1641, 0.625, 0.6736, 0.625, 0.5347, 0.625, 0.5347, 0.625, 0.6736, 0.6302, 0.5399, 0.6353, 0.5451, 0.6353, 0.5451, 0.6302, 0.5399, 0.6274, 0.6712, 0.625, 0.6736, 0.625, 0.6736, 0.6274, 0.6712, 0.6298, 0.6688, 0.6274, 0.6712, 0.6274, 0.6712, 0.6298, 0.6688, 0.625, 0.5347, 0.6302, 0.5399, 0.6302, 0.5399, 0.625, 0.5347, 0.6353, 0.5451, 0.6298, 0.6688, 0.6298, 0.6688, 0.6353, 0.5451, 0.625, 0.6736, 0.625, 0.5347, 0.625, 0.5347, 0.625, 0.6736, 0.6302, 0.5399, 0.6353, 0.5451, 0.6353, 0.5451, 0.6302, 0.5399, 0.6274, 0.6712, 0.625, 0.6736, 0.625, 0.6736, 0.6274, 0.6712, 0.6298, 0.6688, 0.6274, 0.6712, 0.6274, 0.6712, 0.6298, 0.6688, 0.625, 0.5347, 0.6302, 0.5399, 0.6302, 0.5399, 0.625, 0.5347, 0.6353, 0.5451, 0.6298, 0.6688, 0.6298, 0.6688, 0.6353, 0.5451, 0.375, 0.625, 0.3687, 0.6848, 0.3687, 0.6848, 0.375, 0.625, 0.625, 0.7572, 0.625, 0.6911, 0.625, 0.7033, 0.625, 0.7572, 0.375, 0.625, 0.3687, 0.6848, 0.3687, 0.6848, 0.375, 0.625, 0.375, 0.625, 0.3687, 0.6848, 0.3687, 0.6848, 0.375, 0.625, 0.375, 0.625, 0.3687, 0.6848, 0.3687, 0.6848, 0.375, 0.625, 0.0, 0.0, 0.0, 0.0, 0.0, 0.0, 0.0, 0.0, 0.375, 0.625, 0.3687, 0.6848, 0.3687, 0.6848, 0.375, 0.625, 0.375, 0.625, 0.3687, 0.6848, 0.3687, 0.6848, 0.375, 0.625, 0.0, 0.0, 0.0, 0.0, 0.0, 0.0, 0.0, 0.0, 0.375, 0.625, 0.3687, 0.6848, 0.3687, 0.6848, 0.375, 0.625, 0.375, 0.625, 0.3687, 0.6848, 0.3687, 0.6848, 0.375, 0.625, 0.375, 0.625, 0.3687, 0.6848, 0.3687, 0.6848, 0.375, 0.625, 0.375, 0.625, 0.3687, 0.6848, 0.3687, 0.6848, 0.375, 0.625, 0.375, 0.625, 0.3687, 0.6848, 0.3687, 0.6848, 0.375, 0.625, 0.6315, 0.7508, 0.6294, 0.711, 0.6338, 0.7066, 0.6379, 0.7443, 0.625, 0.7572, 0.625, 0.7033, 0.625, 0.7154, 0.375, 0.625, 0.5462, 0.625, 0.5462, 0.6911, 0.3687, 0.6848, 0.5462, 0.625, 0.625, 0.625, 0.625, 0.6911, 0.5462, 0.6911, 0.6274, 0.713, 0.6294, 0.711, 0.6315, 0.7508, 0.625, 0.7572, 0.625, 0.7154, 0.625, 0.7572, 0.625, 0.7572, 0.6274, 0.6712, 0.6257, 0.6728, 0.625, 0.6736, 0.625, 0.6736, 0.6257, 0.6728, 0.625, 0.7154, 0.625, 0.6736, 0.625, 0.7154, 0.6257, 0.6728, 0.6274, 0.6712, 0.6294, 0.711])
me_cube_005.materials.append(mat_material_002)
me_cube_005.materials.append(mat_material_005)
me_cube_005.update()
me_cube_001 = bpy.data.meshes.new('Cube.001')
me_cube_001.from_pydata([(0.4822, -0.4656, 10.78), (0.4633, 0.2943, 10.88), (0.0, 0.4585, 11.0), (0.0, -0.6336, 10.82), (0.4882, -0.1256, 10.92), (0.0, -0.1256, 11.1), (0.5237, 0.368, 10.48), (0.5497, -0.1283, 10.28), (0.0, 0.5948, 10.45), (0.5738, -0.1371, 10.45), (0.4706, 0.3502, 10.3), (0.0, 0.5212, 10.21), (0.3858, 0.06777, 10.01), (0.3916, 0.3178, 10.21), (0.0, 0.4537, 10.12), (0.5092, 0.07736, 10.11), (0.559, 0.007533, 10.41), (0.5485, 0.1164, 10.35), (0.4843, -0.2956, 10.85), (0.0, -0.3865, 10.96), (0.5028, -0.3135, 10.41), (0.4649, -0.4724, 10.69), (0.0, -0.6425, 10.76), (0.528, -0.1493, 10.25), (0.3916, 0.3178, 10.06), (0.0, 0.4537, 9.967)], [], [(8, 2, 1, 6), (20, 18, 0, 21), (18, 19, 3, 0), (1, 2, 5, 4), (6, 1, 4, 9), (11, 8, 6, 10), (14, 11, 10, 13), (6, 9, 16, 17), (10, 6, 17, 15), (10, 15, 12, 13), (4, 5, 19, 18), (9, 4, 18, 20), (9, 20, 23, 7), (22, 21, 0, 3), (9, 7, 16), (14, 13, 24, 25), (13, 12, 24)])
me_cube_001.polygons.foreach_set('material_index', [1, 1, 1, 1, 1, 1, 1, 1, 1, 1, 1, 1, 1, 1, 1, 1, 1])
_uv = me_cube_001.uv_layers.new(name='UVMap')
_uv.uv.foreach_set('vector', [0.5, 0.375, 0.625, 0.375, 0.625, 0.5, 0.5, 0.5, 0.5, 0.6875, 0.625, 0.6875, 0.625, 0.75, 0.5963, 0.75, 0.625, 0.6875, 0.75, 0.6875, 0.75, 0.75, 0.625, 0.75, 0.625, 0.5, 0.75, 0.5, 0.75, 0.625, 0.625, 0.625, 0.5, 0.5, 0.625, 0.5, 0.625, 0.625, 0.5, 0.625, 0.4375, 0.375, 0.5, 0.375, 0.5, 0.5, 0.4375, 0.5, 0.0, 0.0, 0.4375, 0.375, 0.4375, 0.5, 0.0, 0.0, 0.5, 0.5, 0.5, 0.625, 0.4748, 0.5935, 0.4677, 0.5833, 0.4375, 0.5, 0.5, 0.5, 0.4677, 0.5833, 0.4375, 0.5868, 0.4375, 0.5, 0.4375, 0.5868, 0.0, 0.0, 0.0, 0.0, 0.625, 0.625, 0.75, 0.625, 0.75, 0.6875, 0.625, 0.6875, 0.5, 0.625, 0.625, 0.625, 0.625, 0.6875, 0.5, 0.6875, 0.5, 0.625, 0.5, 0.6875, 0.5, 0.6875, 0.5, 0.625, 0.6091, 0.875, 0.5963, 0.75, 0.625, 0.75, 0.625, 0.875, 0.5, 0.625, 0.5, 0.625, 0.4748, 0.5935, 0.0, 0.0, 0.0, 0.0, 0.0, 0.0, 0.0, 0.0, 0.0, 0.0, 0.0, 0.0, 0.0, 0.0])
me_cube_001.materials.append(None)
me_cube_001.materials.append(mat_material_001)
me_cube_001.update()
me_cube_006 = bpy.data.meshes.new('Cube.006')
me_cube_006.from_pydata([(0.9151, -0.278, 0.004833), (0.9411, -0.3209, 0.3258), (0.9491, -0.8255, 0.00994), (0.9559, -0.8278, 0.1064), (0.7841, 0.2219, 0.01442), (0.8219, 0.06778, 0.5964), (1.072, -0.2259, 0.1856), (1.053, -0.214, 0.01296), (0.7794, -0.419, 0.4564), (0.7918, -0.3388, 0.005522), (0.3598, -0.3165, 0.3069), (0.3789, -0.2957, 0.01342), (0.3975, -0.7544, 0.01165), (1.074, -0.6996, 0.009717), (0.8245, -0.9482, 0.01437), (0.394, -0.7595, 0.1435), (1.08, -0.7008, 0.0813), (0.8269, -0.9517, 0.1289), (0.3177, 0.4343, 0.02545), (0.3522, 0.07636, 0.008705), (0.2994, 0.2092, 0.02718), (0.8095, 0.3346, 0.01313), (0.6098, 0.5473, 0.007657), (0.7624, 0.1114, 0.01451), (0.3557, 0.5107, 0.6066), (0.3632, -0.02594, 0.5804), (0.2955, 0.2292, 0.6286), (0.9223, 0.2476, 0.5121), (0.6132, 0.615, 0.6013), (0.7017, -0.1084, 0.6723)], [], [(16, 3, 2, 13), (9, 0, 2, 14), (6, 1, 3, 16), (27, 5, 1, 6), (23, 4, 0, 9), (19, 23, 9, 11), (25, 19, 11, 10), (29, 25, 10, 8), (4, 21, 7, 0), (21, 27, 6, 7), (5, 29, 8, 1), (1, 8, 17, 3), (7, 6, 16, 13), (0, 7, 13, 2), (8, 10, 15, 17), (3, 17, 14, 2), (17, 15, 12, 14), (10, 11, 12, 15), (25, 26, 20, 19), (24, 28, 22, 18), (28, 27, 21, 22), (26, 24, 18, 20), (11, 9, 14, 12), (4, 23, 19, 20, 18, 22, 21)])
_uv = me_cube_006.uv_layers.new(name='UVMap')
_uv.uv.foreach_set('vector', [0.375, 0.625, 0.3687, 0.6848, 0.3687, 0.6848, 0.375, 0.625, 0.0, 0.0, 0.0, 0.0, 0.0, 0.0, 0.0, 0.0, 0.375, 0.625, 0.3687, 0.6848, 0.3687, 0.6848, 0.375, 0.625, 0.375, 0.625, 0.3687, 0.6848, 0.3687, 0.6848, 0.375, 0.625, 0.0, 0.0, 0.0, 0.0, 0.0, 0.0, 0.0, 0.0, 0.0, 0.0, 0.0, 0.0, 0.0, 0.0, 0.0, 0.0, 0.1677, 0.3446, 0.1677, 0.3446, 0.1677, 0.3446, 0.1677, 0.3446, 0.3624, 0.7446, 0.1677, 0.3446, 0.1677, 0.3446, 0.3624, 0.7446, 0.0, 0.0, 0.0, 0.0, 0.0, 0.0, 0.0, 0.0, 0.375, 0.625, 0.375, 0.625, 0.375, 0.625, 0.375, 0.625, 0.3687, 0.6848, 0.3624, 0.7446, 0.3624, 0.7446, 0.3687, 0.6848, 0.3687, 0.6848, 0.3624, 0.7446, 0.3624, 0.7446, 0.3687, 0.6848, 0.375, 0.625, 0.375, 0.625, 0.375, 0.625, 0.375, 0.625, 0.0, 0.0, 0.0, 0.0, 0.0, 0.0, 0.0, 0.0, 0.3624, 0.7446, 0.1677, 0.3446, 0.1677, 0.3446, 0.3624, 0.7446, 0.3687, 0.6848, 0.3624, 0.7446, 0.3624, 0.7446, 0.3687, 0.6848, 0.3624, 0.7446, 0.1677, 0.3446, 0.1677, 0.3446, 0.3624, 0.7446, 0.1677, 0.3446, 0.1677, 0.3446, 0.1677, 0.3446, 0.1677, 0.3446, 0.1677, 0.3446, 0.1389, 0.2544, 0.1389, 0.2544, 0.1677, 0.3446, 0.1101, 0.1641, 0.3652, 0.5445, 0.3652, 0.5445, 0.1101, 0.1641, 0.3652, 0.5445, 0.375, 0.625, 0.375, 0.625, 0.3652, 0.5445, 0.1389, 0.2544, 0.1101, 0.1641, 0.1101, 0.1641, 0.1389, 0.2544, 0.0, 0.0, 0.0, 0.0, 0.0, 0.0, 0.0, 0.0, 0.0, 0.0, 0.0, 0.0, 0.1677, 0.3446, 0.1389, 0.2544, 0.1101, 0.1641, 0.3652, 0.5445, 0.0, 0.0])
_ca = me_cube_006.color_attributes.new('Attribute', 'BYTE_COLOR', 'CORNER')
_ca.data.foreach_set('color', [1.0, 1.0, 1.0, 1.0, 1.0, 1.0, 1.0, 1.0, 1.0, 1.0, 1.0, 1.0, 1.0, 1.0, 1.0, 1.0, 1.0, 1.0, 1.0, 1.0, 1.0, 1.0, 1.0, 1.0, 1.0, 1.0, 1.0, 1.0, 1.0, 1.0, 1.0, 1.0, 1.0, 1.0, 1.0, 1.0, 1.0, 1.0, 1.0, 1.0, 1.0, 1.0, 1.0, 1.0, 1.0, 1.0, 1.0, 1.0, 1.0, 1.0, 1.0, 1.0, 1.0, 1.0, 1.0, 1.0, 1.0, 1.0, 1.0, 1.0, 1.0, 1.0, 1.0, 1.0, 1.0, 1.0, 1.0, 1.0, 1.0, 1.0, 1.0, 1.0, 1.0, 1.0, 1.0, 1.0, 1.0, 1.0, 1.0, 1.0, 1.0, 1.0, 1.0, 1.0, 1.0, 1.0, 1.0, 1.0, 1.0, 1.0, 1.0, 1.0, 1.0, 1.0, 1.0, 1.0, 1.0, 1.0, 1.0, 1.0, 1.0, 1.0, 1.0, 1.0, 1.0, 1.0, 1.0, 1.0, 1.0, 1.0, 1.0, 1.0, 1.0, 1.0, 1.0, 1.0, 1.0, 1.0, 1.0, 1.0, 1.0, 1.0, 1.0, 1.0, 1.0, 1.0, 1.0, 1.0, 1.0, 1.0, 1.0, 1.0, 1.0, 1.0, 1.0, 1.0, 1.0, 1.0, 1.0, 1.0, 1.0, 1.0, 1.0, 1.0, 1.0, 1.0, 1.0, 1.0, 1.0, 1.0, 1.0, 1.0, 1.0, 1.0, 1.0, 1.0, 1.0, 1.0, 1.0, 1.0, 1.0, 1.0, 1.0, 1.0, 1.0, 1.0, 1.0, 1.0, 1.0, 1.0, 1.0, 1.0, 1.0, 1.0, 1.0, 1.0, 1.0, 1.0, 1.0, 1.0, 1.0, 1.0, 1.0, 1.0, 1.0, 1.0, 1.0, 1.0, 1.0, 1.0, 1.0, 1.0, 1.0, 1.0, 1.0, 1.0, 1.0, 1.0, 1.0, 1.0, 1.0, 1.0, 1.0, 1.0, 1.0, 1.0, 1.0, 1.0, 1.0, 1.0, 1.0, 1.0, 1.0, 1.0, 1.0, 1.0, 1.0, 1.0, 1.0, 1.0, 1.0, 1.0, 1.0, 1.0, 1.0, 1.0, 1.0, 1.0, 1.0, 1.0, 1.0, 1.0, 1.0, 1.0, 1.0, 1.0, 1.0, 1.0, 1.0, 1.0, 1.0, 1.0, 1.0, 1.0, 1.0, 1.0, 1.0, 1.0, 1.0, 1.0, 1.0, 1.0, 1.0, 1.0, 1.0, 1.0, 1.0, 1.0, 1.0, 1.0, 1.0, 1.0, 1.0, 1.0, 1.0, 1.0, 1.0, 1.0, 1.0, 1.0, 1.0, 1.0, 1.0, 1.0, 1.0, 1.0, 1.0, 1.0, 1.0, 1.0, 1.0, 1.0, 1.0, 1.0, 1.0, 1.0, 1.0, 1.0, 1.0, 1.0, 1.0, 1.0, 1.0, 1.0, 1.0, 1.0, 1.0, 1.0, 1.0, 1.0, 1.0, 1.0, 1.0, 1.0, 1.0, 1.0, 1.0, 1.0, 1.0, 1.0, 1.0, 1.0, 1.0, 1.0, 1.0, 1.0, 1.0, 1.0, 1.0, 1.0, 1.0, 1.0, 1.0, 1.0, 1.0, 1.0, 1.0, 1.0, 1.0, 1.0, 1.0, 1.0, 1.0, 1.0, 1.0, 1.0, 1.0, 1.0, 1.0, 1.0, 1.0, 1.0, 1.0, 1.0, 1.0, 1.0, 1.0, 1.0, 1.0, 1.0, 1.0, 1.0, 1.0, 1.0, 1.0, 1.0, 1.0, 1.0, 1.0, 1.0, 1.0, 1.0, 1.0, 1.0, 1.0, 1.0, 1.0, 1.0, 1.0, 1.0, 1.0, 1.0, 1.0, 1.0, 1.0, 1.0, 1.0, 1.0, 1.0, 1.0, 1.0, 1.0, 1.0, 1.0, 1.0, 1.0, 1.0, 1.0, 1.0, 1.0, 1.0, 1.0, 1.0, 1.0, 1.0, 1.0])
me_cube_006.materials.append(mat_material_003)
me_cube_006.materials.append(mat_material_002)
me_cube_006.update()
me_cube_002 = bpy.data.meshes.new('Cube.002')
me_cube_002.from_pydata([(0.3442, -0.3672, 9.043), (0.691, 0.4799, 9.406), (0.7003, 0.01368, 9.437), (0.2635, -0.2345, 9.372), (0.4781, 0.08991, 9.466), (0.5296, 0.4262, 9.456), (0.243, -0.4974, 8.706), (0.5433, -0.2851, 9.168), (0.0, -0.3929, 9.083), (0.0, -0.2999, 9.327), (0.3833, -0.3035, 9.107), (0.1464, -0.3049, 9.244), (0.4065, -0.2232, 9.319), (0.4121, -0.2415, 9.331), (0.2691, -0.2527, 9.384), (0.4836, 0.07164, 9.478), (0.1519, -0.3232, 9.256), (0.0, -0.3182, 9.339), (0.3889, -0.3218, 9.119), (0.03977, -0.4236, 9.005), (0.1856, -0.5058, 8.702), (0.04328, -0.4516, 9.015), (0.0, -0.4589, 9.01), (0.0, -0.5608, 8.7), (0.1066, -0.6241, 8.335), (0.0, -0.6273, 8.336), (0.0, -0.4208, 9.093), (0.1891, -0.5337, 8.712), (0.0, -0.3279, 9.337), (0.1499, -0.3328, 9.253), (0.4132, -0.2474, 9.333), (0.2702, -0.2586, 9.386), (0.1531, -0.329, 9.258), (0.0, -0.3241, 9.341), (0.3901, -0.3277, 9.121)], [], [(11, 9, 28, 29), (0, 7, 10, 8, 19), (2, 4, 12, 7), (1, 5, 4, 2), (8, 10, 11), (10, 12, 13, 18), (20, 19, 21, 27), (11, 10, 18, 16), (12, 4, 15, 13), (12, 10, 7), (16, 18, 34, 32), (18, 13, 30, 34), (13, 15, 14), (9, 11, 16, 17), (4, 3, 14, 15), (3, 9, 17, 14), (19, 20, 6, 0), (8, 11, 29, 26), (23, 27, 21, 22), (25, 24, 27, 23), (29, 28, 26), (21, 26, 22), (19, 8, 26, 21), (31, 33, 32), (32, 34, 30, 31), (14, 17, 33, 31), (17, 16, 32, 33), (13, 14, 31, 30)])
me_cube_002.polygons.foreach_set('material_index', [2, 0, 0, 0, 0, 0, 2, 0, 0, 0, 0, 0, 0, 0, 0, 0, 0, 2, 2, 2, 2, 2, 2, 0, 0, 0, 0, 0])
_uv = me_cube_002.uv_layers.new(name='UVMap')
_uv.uv.foreach_set('vector', [0.737, 0.6943, 0.0, 0.0, 0.0, 0.0, 0.737, 0.6943, 0.6597, 0.8002, 0.6987, 0.7157, 0.7131, 0.7308, 0.75, 0.7401, 0.7456, 0.7498, 0.6807, 0.6387, 0.704, 0.625, 0.7124, 0.6715, 0.6987, 0.7157, 0.6996, 0.5753, 0.729, 0.589, 0.704, 0.625, 0.6807, 0.6387, 0.75, 0.7401, 0.7131, 0.7308, 0.737, 0.6943, 0.7131, 0.7308, 0.7124, 0.6715, 0.7124, 0.6715, 0.7131, 0.7308, 0.6263, 0.8496, 0.6255, 0.8699, 0.6255, 0.8699, 0.6263, 0.8496, 0.737, 0.6943, 0.7131, 0.7308, 0.7131, 0.7308, 0.737, 0.6943, 0.7124, 0.6715, 0.704, 0.625, 0.704, 0.625, 0.7124, 0.6715, 0.7124, 0.6715, 0.7131, 0.7308, 0.6987, 0.7157, 0.737, 0.6943, 0.7131, 0.7308, 0.7131, 0.7308, 0.737, 0.6943, 0.7131, 0.7308, 0.7124, 0.6715, 0.7124, 0.6715, 0.7131, 0.7308, 0.7124, 0.6715, 0.704, 0.625, 0.7266, 0.6576, 0.0, 0.0, 0.737, 0.6943, 0.737, 0.6943, 0.0, 0.0, 0.0, 0.0, 0.0, 0.0, 0.0, 0.0, 0.0, 0.0, 0.0, 0.0, 0.0, 0.0, 0.0, 0.0, 0.0, 0.0, 0.6255, 0.8699, 0.6263, 0.8496, 0.6267, 0.8417, 0.6597, 0.8002, 0.75, 0.7401, 0.737, 0.6943, 0.737, 0.6943, 0.75, 0.7401, 0.625, 0.875, 0.6263, 0.8496, 0.6255, 0.8699, 0.625, 0.875, 0.625, 0.875, 0.625, 0.8606, 0.6263, 0.8496, 0.625, 0.875, 0.737, 0.6943, 0.0, 0.0, 0.75, 0.7401, 0.7456, 0.7498, 0.75, 0.7401, 0.75, 0.75, 0.7456, 0.7498, 0.75, 0.7401, 0.75, 0.7401, 0.7456, 0.7498, 0.7266, 0.6576, 0.0, 0.0, 0.737, 0.6943, 0.737, 0.6943, 0.7131, 0.7308, 0.7124, 0.6715, 0.7266, 0.6576, 0.0, 0.0, 0.0, 0.0, 0.0, 0.0, 0.0, 0.0, 0.0, 0.0, 0.737, 0.6943, 0.737, 0.6943, 0.0, 0.0, 0.7124, 0.6715, 0.7266, 0.6576, 0.7266, 0.6576, 0.7124, 0.6715])
me_cube_002.materials.append(mat_material_004)
me_cube_002.materials.append(mat_material_001)
me_cube_002.materials.append(mat_material)
me_cube_002.update()
me_cube_004 = bpy.data.meshes.new('Cube.004')
me_cube_004.from_pydata([(0.7787, -0.2924, 6.173), (0.987, 0.6535, 5.882), (0.0, 1.063, 6.081), (0.0, -0.4254, 6.055), (1.064, 0.1623, 6.177), (0.1239, 0.3597, 5.47), (0.0, 0.3783, 5.476), (0.0, 0.7848, 5.664), (0.0, -0.1981, 5.677), (0.3275, -0.2698, 5.672), (0.3633, 0.8194, 5.579), (0.8098, -0.4015, 4.844), (0.9778, 0.7365, 4.84), (1.154, 0.2015, 4.982), (0.06954, 0.3288, 4.827), (0.3116, -0.2446, 4.818), (0.3411, 0.9161, 4.831), (0.8385, -0.1722, 3.049), (0.8354, 0.5306, 3.035), (1.057, 0.1629, 3.162), (0.1004, 0.2724, 3.063), (0.2905, -0.05344, 3.033), (0.288, 0.6358, 3.034), (0.8345, 0.706, 2.553), (0.3428, 0.8642, 2.616), (0.1947, 0.4126, 2.49), (0.3306, -0.04593, 2.294), (0.8566, -0.1421, 2.258), (1.069, 0.1932, 2.482), (0.8112, 0.5277, 1.065), (0.238, 0.3927, 1.065), (0.7312, -0.08685, 1.065), (0.439, 0.7092, 1.065), (0.2737, 0.01176, 1.065), (0.9416, 0.1581, 1.065), (0.3248, -0.1331, 3.155), (0.8215, -0.2425, 3.166), (0.3267, 0.5663, 3.259), (0.1414, 0.2739, 3.294), (1.006, 0.172, 3.386), (0.8161, 0.4848, 3.271), (1.064, 0.1623, 6.177), (0.987, 0.6535, 5.882), (0.3633, 0.8194, 5.579), (0.1239, 0.3597, 5.47), (0.3275, -0.2698, 5.672), (0.7787, -0.2924, 6.173), (0.7173, 0.6321, 0.8234), (0.2404, 0.3051, 0.8234), (0.7346, -0.1464, 0.8234), (0.3653, 0.6575, 0.8234), (0.2985, -0.04684, 0.8234), (0.9527, 0.2022, 0.8234), (0.9352, -0.06211, 6.173), (0.9819, -0.09999, 4.913), (0.9522, -0.005647, 3.107), (0.9649, 0.0243, 2.37), (0.8393, 0.03435, 1.065), (0.9185, -0.03494, 3.278), (0.9352, -0.06211, 6.173), (0.8461, 0.02541, 0.8234), (0.7429, -0.1694, 6.516), (0.9364, 0.556, 6.545), (0.0, 1.044, 6.516), (0.0, -0.4658, 6.513), (1.016, 0.1773, 6.516), (0.8857, 0.008026, 6.516), (0.7493, 0.6168, 0.5681), (0.2188, 0.2573, 0.5681), (0.7717, -0.247, 0.5681), (0.3563, 0.6454, 0.5681), (0.2827, -0.1446, 0.5681), (1.011, 0.1287, 0.5681), (0.8942, -0.06199, 0.5681), (0.4523, 0.8082, 6.53), (0.3818, 0.8716, 5.739), (0.429, 0.8697, 5.99)], [], [(7, 10, 5, 6), (6, 5, 9, 8), (0, 3, 8, 9), (1, 10, 75), (42, 41, 13, 12), (44, 43, 16, 14), (43, 42, 12, 16), (46, 45, 15, 11), (45, 44, 14, 15), (59, 46, 11, 54), (36, 35, 21, 17), (38, 37, 22, 20), (40, 39, 19, 18), (37, 40, 18, 22), (35, 38, 20, 21), (58, 36, 17, 55), (18, 19, 28, 23), (20, 22, 24, 25), (17, 21, 26, 27), (55, 17, 27, 56), (21, 20, 25, 26), (22, 18, 23, 24), (23, 28, 34, 29), (25, 24, 32, 30), (27, 26, 33, 31), (56, 27, 31, 57), (26, 25, 30, 33), (24, 23, 29, 32), (54, 11, 36, 58), (15, 14, 38, 35), (16, 12, 40, 37), (12, 13, 39, 40), (14, 16, 37, 38), (11, 15, 35, 36), (53, 0, 46, 59), (9, 5, 44, 45), (0, 9, 45, 46), (10, 1, 42, 43), (5, 10, 43, 44), (1, 4, 41, 42), (29, 34, 52, 47), (30, 32, 50, 48), (31, 33, 51, 49), (57, 31, 49, 60), (33, 30, 48, 51), (32, 29, 47, 50), (34, 57, 60, 52), (4, 53, 59, 41), (13, 54, 58, 39), (28, 56, 57, 34), (19, 55, 56, 28), (39, 58, 55, 19), (41, 59, 54, 13), (1, 76, 74, 62), (0, 53, 66, 61), (4, 1, 62, 65), (53, 4, 65, 66), (3, 0, 61, 64), (52, 60, 73, 72), (48, 50, 70, 68), (51, 48, 68, 71), (60, 49, 69, 73), (49, 51, 71, 69), (47, 52, 72, 67), (50, 47, 67, 70), (2, 76, 75, 7), (75, 76, 1), (74, 76, 2, 63), (75, 10, 7)])
_uv = me_cube_004.uv_layers.new(name='UVMap')
_uv.uv.foreach_set('vector', [0.08655, 0.08655, 0.1101, 0.1641, 0.1389, 0.2544, 0.1046, 0.1864, 0.1046, 0.1864, 0.1389, 0.2544, 0.1677, 0.3446, 0.1227, 0.2862, 0.3624, 0.7446, 0.375, 0.875, 0.1227, 0.2862, 0.1677, 0.3446, 0.3652, 0.5445, 0.1101, 0.1641, 0.181, 0.2418, 0.3652, 0.5445, 0.375, 0.625, 0.375, 0.625, 0.3652, 0.5445, 0.1389, 0.2544, 0.1101, 0.1641, 0.1101, 0.1641, 0.1389, 0.2544, 0.1101, 0.1641, 0.3652, 0.5445, 0.3652, 0.5445, 0.1101, 0.1641, 0.3624, 0.7446, 0.1677, 0.3446, 0.1677, 0.3446, 0.3624, 0.7446, 0.1677, 0.3446, 0.1389, 0.2544, 0.1389, 0.2544, 0.1677, 0.3446, 0.3687, 0.6848, 0.3624, 0.7446, 0.3624, 0.7446, 0.3687, 0.6848, 0.3624, 0.7446, 0.1677, 0.3446, 0.1677, 0.3446, 0.3624, 0.7446, 0.1389, 0.2544, 0.1101, 0.1641, 0.1101, 0.1641, 0.1389, 0.2544, 0.3652, 0.5445, 0.375, 0.625, 0.375, 0.625, 0.3652, 0.5445, 0.1101, 0.1641, 0.3652, 0.5445, 0.3652, 0.5445, 0.1101, 0.1641, 0.1677, 0.3446, 0.1389, 0.2544, 0.1389, 0.2544, 0.1677, 0.3446, 0.3687, 0.6848, 0.3624, 0.7446, 0.3624, 0.7446, 0.3687, 0.6848, 0.3652, 0.5445, 0.375, 0.625, 0.375, 0.625, 0.3652, 0.5445, 0.1389, 0.2544, 0.1101, 0.1641, 0.1101, 0.1641, 0.1389, 0.2544, 0.3624, 0.7446, 0.1677, 0.3446, 0.1677, 0.3446, 0.3624, 0.7446, 0.3687, 0.6848, 0.3624, 0.7446, 0.3624, 0.7446, 0.3687, 0.6848, 0.1677, 0.3446, 0.1389, 0.2544, 0.1389, 0.2544, 0.1677, 0.3446, 0.1101, 0.1641, 0.3652, 0.5445, 0.3652, 0.5445, 0.1101, 0.1641, 0.3652, 0.5445, 0.375, 0.625, 0.375, 0.625, 0.3652, 0.5445, 0.1389, 0.2544, 0.1101, 0.1641, 0.1101, 0.1641, 0.1389, 0.2544, 0.3624, 0.7446, 0.1677, 0.3446, 0.1677, 0.3446, 0.3624, 0.7446, 0.3687, 0.6848, 0.3624, 0.7446, 0.3624, 0.7446, 0.3687, 0.6848, 0.1677, 0.3446, 0.1389, 0.2544, 0.1389, 0.2544, 0.1677, 0.3446, 0.1101, 0.1641, 0.3652, 0.5445, 0.3652, 0.5445, 0.1101, 0.1641, 0.3687, 0.6848, 0.3624, 0.7446, 0.3624, 0.7446, 0.3687, 0.6848, 0.1677, 0.3446, 0.1389, 0.2544, 0.1389, 0.2544, 0.1677, 0.3446, 0.1101, 0.1641, 0.3652, 0.5445, 0.3652, 0.5445, 0.1101, 0.1641, 0.3652, 0.5445, 0.375, 0.625, 0.375, 0.625, 0.3652, 0.5445, 0.1389, 0.2544, 0.1101, 0.1641, 0.1101, 0.1641, 0.1389, 0.2544, 0.3624, 0.7446, 0.1677, 0.3446, 0.1677, 0.3446, 0.3624, 0.7446, 0.3687, 0.6848, 0.3624, 0.7446, 0.3624, 0.7446, 0.3687, 0.6848, 0.1677, 0.3446, 0.1389, 0.2544, 0.1389, 0.2544, 0.1677, 0.3446, 0.3624, 0.7446, 0.1677, 0.3446, 0.1677, 0.3446, 0.3624, 0.7446, 0.1101, 0.1641, 0.3652, 0.5445, 0.3652, 0.5445, 0.1101, 0.1641, 0.1389, 0.2544, 0.1101, 0.1641, 0.1101, 0.1641, 0.1389, 0.2544, 0.3652, 0.5445, 0.375, 0.625, 0.375, 0.625, 0.3652, 0.5445, 0.3652, 0.5445, 0.375, 0.625, 0.375, 0.625, 0.3652, 0.5445, 0.1389, 0.2544, 0.1101, 0.1641, 0.1101, 0.1641, 0.1389, 0.2544, 0.3624, 0.7446, 0.1677, 0.3446, 0.1677, 0.3446, 0.3624, 0.7446, 0.3687, 0.6848, 0.3624, 0.7446, 0.3624, 0.7446, 0.3687, 0.6848, 0.1677, 0.3446, 0.1389, 0.2544, 0.1389, 0.2544, 0.1677, 0.3446, 0.1101, 0.1641, 0.3652, 0.5445, 0.3652, 0.5445, 0.1101, 0.1641, 0.375, 0.625, 0.3687, 0.6848, 0.3687, 0.6848, 0.375, 0.625, 0.375, 0.625, 0.3687, 0.6848, 0.3687, 0.6848, 0.375, 0.625, 0.375, 0.625, 0.3687, 0.6848, 0.3687, 0.6848, 0.375, 0.625, 0.375, 0.625, 0.3687, 0.6848, 0.3687, 0.6848, 0.375, 0.625, 0.375, 0.625, 0.3687, 0.6848, 0.3687, 0.6848, 0.375, 0.625, 0.375, 0.625, 0.3687, 0.6848, 0.3687, 0.6848, 0.375, 0.625, 0.375, 0.625, 0.3687, 0.6848, 0.3687, 0.6848, 0.375, 0.625, 0.3652, 0.5445, 0.3707, 0.4489, 0.3703, 0.4569, 0.3652, 0.5445, 0.3624, 0.7446, 0.3687, 0.6848, 0.3687, 0.6848, 0.3624, 0.7446, 0.375, 0.625, 0.3652, 0.5445, 0.3652, 0.5445, 0.375, 0.625, 0.3687, 0.6848, 0.375, 0.625, 0.375, 0.625, 0.3687, 0.6848, 0.375, 0.875, 0.3624, 0.7446, 0.3624, 0.7446, 0.375, 0.875, 0.375, 0.625, 0.3687, 0.6848, 0.3687, 0.6848, 0.375, 0.625, 0.1389, 0.2544, 0.1101, 0.1641, 0.1101, 0.1641, 0.1389, 0.2544, 0.1677, 0.3446, 0.1389, 0.2544, 0.1389, 0.2544, 0.1677, 0.3446, 0.3687, 0.6848, 0.3624, 0.7446, 0.3624, 0.7446, 0.3687, 0.6848, 0.3624, 0.7446, 0.1677, 0.3446, 0.1677, 0.3446, 0.3624, 0.7446, 0.3652, 0.5445, 0.375, 0.625, 0.375, 0.625, 0.3652, 0.5445, 0.1101, 0.1641, 0.3652, 0.5445, 0.3652, 0.5445, 0.1101, 0.1641, 0.375, 0.375, 0.3707, 0.4489, 0.181, 0.2418, 0.08655, 0.08655, 0.181, 0.2418, 0.3707, 0.4489, 0.3652, 0.5445, 0.3703, 0.4569, 0.3707, 0.4489, 0.375, 0.375, 0.375, 0.375, 0.181, 0.2418, 0.1101, 0.1641, 0.08655, 0.08655])
me_cube_004.materials.append(mat_material_003)
me_cube_004.update()
me_cube_003 = bpy.data.meshes.new('Cube.003')
me_cube_003.from_pydata([(0.7933, -0.2489, 6.219), (0.7833, -0.3163, 7.345), (1.066, 0.7216, 6.219), (0.742, 0.4616, 7.386), (1.013, -0.302, 9.164), (1.052, 0.6233, 9.323), (0.8468, 0.6743, 6.779), (0.8178, -0.3009, 6.746), (0.0, 1.169, 6.219), (0.0, 0.7719, 7.386), (0.0, 0.6948, 9.313), (0.0, 1.06, 6.83), (1.016, 0.6925, 8.349), (0.8603, -0.5343, 8.322), (0.0, 0.7222, 8.301), (1.154, 0.1625, 6.219), (1.005, 0.02485, 7.381), (1.185, -0.1899, 9.395), (1.091, 0.09972, 6.803), (1.263, 0.05088, 8.382), (0.4645, -0.02385, 9.479), (0.5395, 0.4415, 9.519), (0.0, 0.803, 8.829), (0.8608, 0.7134, 8.852), (0.9204, -0.452, 8.762), (1.3, -0.2738, 8.759), (4.354, 0.3249, 8.066), (4.282, 0.09541, 7.851), (4.429, 0.2083, 8.165), (4.369, -0.1863, 8.139), (4.274, -0.09759, 7.848), (4.284, -0.2729, 7.97), (2.726, 0.6248, 8.446), (2.676, 0.5677, 8.136), (2.832, 0.1488, 8.744), (2.825, 0.5201, 8.76), (2.768, 0.008319, 8.428), (2.685, 0.167, 8.13), (1.262, 0.5852, 8.409), (1.338, 0.6275, 9.198), (1.171, 0.6577, 8.802), (1.497, -0.03906, 9.328), (1.502, -0.1766, 8.684), (1.386, 0.05964, 8.407), (1.642, 0.6723, 8.687), (1.813, 0.1081, 9.148), (1.788, -0.197, 8.665), (1.712, 0.08573, 8.356), (1.524, 0.5299, 8.346), (1.759, 0.5617, 9.133), (3.044, 0.5907, 8.387), (3.142, 0.08382, 8.706), (3.075, -0.04915, 8.363), (2.996, 0.1042, 8.035), (2.993, 0.4838, 8.045), (3.14, 0.4734, 8.724), (0.8808, -0.2743, 9.202), (0.3487, -0.3352, 9.175), (2.584, 0.6442, 8.499), (2.77, 0.1846, 8.773), (2.716, 0.04349, 8.476), (2.614, 0.1959, 8.196), (2.564, 0.5695, 8.208), (2.693, 0.5494, 8.792), (4.59, 0.165, 7.746), (4.648, 0.2888, 7.913), (4.69, 0.08291, 8.032), (4.567, -0.3641, 8.007), (4.503, -0.3848, 7.84), (4.571, -0.07719, 7.741), (0.7221, 0.4967, 7.905), (0.8508, -0.4734, 7.917), (0.441, -0.2415, 9.391), (0.0, 0.6827, 7.828), (1.066, 0.02647, 7.918), (3.703, 0.4569, 8.224), (3.778, -0.01703, 8.414), (3.706, -0.1259, 8.163), (3.64, -0.002352, 7.941), (3.645, 0.2905, 7.946), (3.787, 0.3429, 8.443), (2.041, 0.5706, 8.274), (2.238, 0.5785, 8.997), (2.093, 0.7276, 8.599), (2.308, 0.158, 9.041), (2.256, -0.0679, 8.598), (2.155, 0.1488, 8.178), (0.8982, -0.151, 7.363), (1.104, -0.2645, 9.267), (0.9567, -0.1174, 6.769), (1.093, -0.3789, 8.301), (0.9761, -0.06353, 6.219), (1.124, -0.3769, 8.761), (0.9821, -0.2081, 7.921), (1.271, -0.2178, 8.479), (0.4924, -0.3368, 6.219), (0.5048, -0.4173, 7.353), (0.3316, -0.3725, 9.132), (0.5278, -0.3708, 6.696), (0.5599, -0.6116, 8.321), (0.5911, -0.501, 8.745), (0.5464, -0.5291, 7.901), (0.0, -0.4661, 6.196), (0.0, -0.5657, 7.261), (0.0, -0.5001, 6.612), (0.0, -0.6584, 7.816), (0.0, -0.6278, 8.322), (0.5597, -0.6107, 8.317), (0.1792, -0.5449, 8.725), (0.0, 0.5585, 9.533)], [], [(11, 9, 3, 6), (89, 87, 1, 7), (80, 76, 29, 28), (100, 24, 4, 97), (91, 89, 7, 0), (8, 11, 6, 2), (23, 22, 10, 5), (70, 73, 14, 12), (101, 71, 13, 107), (74, 70, 12, 19), (93, 74, 19, 90), (2, 6, 18, 15), (92, 25, 17, 88), (6, 3, 16, 18), (17, 20, 72, 56), (5, 21, 20, 17), (12, 14, 22, 23), (99, 13, 24, 100), (79, 75, 26, 27), (76, 77, 31, 29), (77, 78, 30, 31), (75, 80, 28, 26), (78, 79, 27, 30), (61, 62, 33, 37), (58, 63, 35, 32), (60, 61, 37, 36), (59, 60, 36, 34), (62, 58, 32, 33), (63, 59, 34, 35), (5, 17, 41, 39), (12, 23, 40, 38), (17, 25, 42, 41), (25, 94, 42), (23, 5, 39, 40), (19, 12, 38, 43), (39, 41, 45, 49), (38, 40, 44, 48), (41, 42, 46, 45), (42, 43, 47, 46), (40, 39, 49, 44), (43, 38, 48, 47), (37, 33, 54, 53), (32, 35, 55, 50), (36, 37, 53, 52), (34, 36, 52, 51), (33, 32, 50, 54), (35, 34, 51, 55), (56, 4, 88, 17), (82, 84, 59, 63), (81, 83, 58, 62), (84, 85, 60, 59), (85, 86, 61, 60), (83, 82, 63, 58), (86, 81, 62, 61), (30, 27, 64, 69), (31, 30, 69, 68), (29, 31, 68, 67), (28, 29, 67, 66), (27, 26, 65, 64), (26, 28, 66, 65), (87, 16, 74, 93), (16, 3, 70, 74), (96, 1, 71, 101), (3, 9, 73, 70), (53, 54, 79, 78), (50, 55, 80, 75), (52, 53, 78, 77), (51, 52, 77, 76), (54, 50, 75, 79), (55, 51, 76, 80), (47, 48, 81, 86), (44, 49, 82, 83), (46, 47, 86, 85), (45, 46, 85, 84), (48, 44, 83, 81), (49, 45, 84, 82), (1, 87, 93, 71), (24, 92, 88, 4), (71, 93, 90), (15, 18, 89, 91), (18, 16, 87, 89), (90, 92, 24, 13), (90, 13, 71), (42, 94, 19, 43), (94, 90, 19), (90, 94, 25, 92), (5, 10, 21), (72, 57, 56), (7, 1, 96, 98), (4, 56, 57, 97), (0, 7, 98, 95), (95, 98, 104, 102), (98, 96, 103, 104), (96, 101, 105, 103), (99, 100, 108, 106, 107), (107, 106, 105, 101), (107, 13, 99), (108, 100, 97), (21, 10, 109)])
_uv = me_cube_003.uv_layers.new(name='UVMap')
_uv.uv.foreach_set('vector', [0.5462, 0.375, 0.625, 0.375, 0.625, 0.5347, 0.5462, 0.5347, 0.5462, 0.6911, 0.625, 0.6911, 0.625, 0.7572, 0.5462, 0.7572, 0.6353, 0.5451, 0.6298, 0.6688, 0.6298, 0.6688, 0.6353, 0.5451, 0.6292, 0.7948, 0.6315, 0.7508, 0.6379, 0.7443, 0.6333, 0.7906, 0.3687, 0.6848, 0.5462, 0.6911, 0.5462, 0.7572, 0.3624, 0.7446, 0.375, 0.375, 0.5462, 0.375, 0.5462, 0.5347, 0.3652, 0.5445, 0.6302, 0.5399, 0.625, 0.375, 0.625, 0.375, 0.6353, 0.5451, 0.625, 0.5347, 0.625, 0.375, 0.625, 0.375, 0.625, 0.5347, 0.625, 0.799, 0.625, 0.7572, 0.625, 0.7572, 0.625, 0.799, 0.625, 0.6493, 0.625, 0.5347, 0.625, 0.5347, 0.625, 0.6736, 0.625, 0.7033, 0.625, 0.6493, 0.625, 0.6736, 0.625, 0.7154, 0.3652, 0.5445, 0.5462, 0.5347, 0.5462, 0.625, 0.375, 0.625, 0.6294, 0.711, 0.6274, 0.6712, 0.6298, 0.6688, 0.6338, 0.7066, 0.5462, 0.5347, 0.625, 0.5347, 0.625, 0.625, 0.5462, 0.625, 0.6298, 0.6688, 0.704, 0.625, 0.6896, 0.6938, 0.6644, 0.7184, 0.6353, 0.5451, 0.729, 0.589, 0.704, 0.625, 0.6298, 0.6688, 0.625, 0.5347, 0.625, 0.375, 0.625, 0.375, 0.6302, 0.5399, 0.625, 0.799, 0.625, 0.7572, 0.6315, 0.7508, 0.6292, 0.7948, 0.625, 0.5347, 0.6302, 0.5399, 0.6302, 0.5399, 0.625, 0.5347, 0.6298, 0.6688, 0.6274, 0.6712, 0.6274, 0.6712, 0.6298, 0.6688, 0.6274, 0.6712, 0.625, 0.6736, 0.625, 0.6736, 0.6274, 0.6712, 0.6302, 0.5399, 0.6353, 0.5451, 0.6353, 0.5451, 0.6302, 0.5399, 0.625, 0.6736, 0.625, 0.5347, 0.625, 0.5347, 0.625, 0.6736, 0.625, 0.6736, 0.625, 0.5347, 0.625, 0.5347, 0.625, 0.6736, 0.6302, 0.5399, 0.6353, 0.5451, 0.6353, 0.5451, 0.6302, 0.5399, 0.6274, 0.6712, 0.625, 0.6736, 0.625, 0.6736, 0.6274, 0.6712, 0.6298, 0.6688, 0.6274, 0.6712, 0.6274, 0.6712, 0.6298, 0.6688, 0.625, 0.5347, 0.6302, 0.5399, 0.6302, 0.5399, 0.625, 0.5347, 0.6353, 0.5451, 0.6298, 0.6688, 0.6298, 0.6688, 0.6353, 0.5451, 0.6353, 0.5451, 0.6298, 0.6688, 0.6298, 0.6688, 0.6353, 0.5451, 0.625, 0.5347, 0.6302, 0.5399, 0.6302, 0.5399, 0.625, 0.5347, 0.6298, 0.6688, 0.6274, 0.6712, 0.6274, 0.6712, 0.6298, 0.6688, 0.6274, 0.6712, 0.6257, 0.6728, 0.6274, 0.6712, 0.6302, 0.5399, 0.6353, 0.5451, 0.6353, 0.5451, 0.6302, 0.5399, 0.625, 0.6736, 0.625, 0.5347, 0.625, 0.5347, 0.625, 0.6736, 0.6353, 0.5451, 0.6298, 0.6688, 0.6298, 0.6688, 0.6353, 0.5451, 0.625, 0.5347, 0.6302, 0.5399, 0.6302, 0.5399, 0.625, 0.5347, 0.6298, 0.6688, 0.6274, 0.6712, 0.6274, 0.6712, 0.6298, 0.6688, 0.6274, 0.6712, 0.625, 0.6736, 0.625, 0.6736, 0.6274, 0.6712, 0.6302, 0.5399, 0.6353, 0.5451, 0.6353, 0.5451, 0.6302, 0.5399, 0.625, 0.6736, 0.625, 0.5347, 0.625, 0.5347, 0.625, 0.6736, 0.625, 0.6736, 0.625, 0.5347, 0.625, 0.5347, 0.625, 0.6736, 0.6302, 0.5399, 0.6353, 0.5451, 0.6353, 0.5451, 0.6302, 0.5399, 0.6274, 0.6712, 0.625, 0.6736, 0.625, 0.6736, 0.6274, 0.6712, 0.6298, 0.6688, 0.6274, 0.6712, 0.6274, 0.6712, 0.6298, 0.6688, 0.625, 0.5347, 0.6302, 0.5399, 0.6302, 0.5399, 0.625, 0.5347, 0.6353, 0.5451, 0.6298, 0.6688, 0.6298, 0.6688, 0.6353, 0.5451, 0.6644, 0.7184, 0.6379, 0.7443, 0.6338, 0.7066, 0.6298, 0.6688, 0.6353, 0.5451, 0.6298, 0.6688, 0.6298, 0.6688, 0.6353, 0.5451, 0.625, 0.5347, 0.6302, 0.5399, 0.6302, 0.5399, 0.625, 0.5347, 0.6298, 0.6688, 0.6274, 0.6712, 0.6274, 0.6712, 0.6298, 0.6688, 0.6274, 0.6712, 0.625, 0.6736, 0.625, 0.6736, 0.6274, 0.6712, 0.6302, 0.5399, 0.6353, 0.5451, 0.6353, 0.5451, 0.6302, 0.5399, 0.625, 0.6736, 0.625, 0.5347, 0.625, 0.5347, 0.625, 0.6736, 0.0, 0.0, 0.0, 0.0, 0.0, 0.0, 0.0, 0.0, 0.0, 0.0, 0.0, 0.0, 0.0, 0.0, 0.0, 0.0, 0.0, 0.0, 0.0, 0.0, 0.0, 0.0, 0.0, 0.0, 0.0, 0.0, 0.0, 0.0, 0.0, 0.0, 0.0, 0.0, 0.0, 0.0, 0.0, 0.0, 0.0, 0.0, 0.0, 0.0, 0.0, 0.0, 0.0, 0.0, 0.0, 0.0, 0.0, 0.0, 0.625, 0.6911, 0.625, 0.625, 0.625, 0.6493, 0.625, 0.7033, 0.625, 0.625, 0.625, 0.5347, 0.625, 0.5347, 0.625, 0.6493, 0.625, 0.799, 0.625, 0.7572, 0.625, 0.7572, 0.625, 0.799, 0.625, 0.5347, 0.625, 0.375, 0.625, 0.375, 0.625, 0.5347, 0.625, 0.6736, 0.625, 0.5347, 0.625, 0.5347, 0.625, 0.6736, 0.6302, 0.5399, 0.6353, 0.5451, 0.6353, 0.5451, 0.6302, 0.5399, 0.6274, 0.6712, 0.625, 0.6736, 0.625, 0.6736, 0.6274, 0.6712, 0.6298, 0.6688, 0.6274, 0.6712, 0.6274, 0.6712, 0.6298, 0.6688, 0.625, 0.5347, 0.6302, 0.5399, 0.6302, 0.5399, 0.625, 0.5347, 0.6353, 0.5451, 0.6298, 0.6688, 0.6298, 0.6688, 0.6353, 0.5451, 0.625, 0.6736, 0.625, 0.5347, 0.625, 0.5347, 0.625, 0.6736, 0.6302, 0.5399, 0.6353, 0.5451, 0.6353, 0.5451, 0.6302, 0.5399, 0.6274, 0.6712, 0.625, 0.6736, 0.625, 0.6736, 0.6274, 0.6712, 0.6298, 0.6688, 0.6274, 0.6712, 0.6274, 0.6712, 0.6298, 0.6688, 0.625, 0.5347, 0.6302, 0.5399, 0.6302, 0.5399, 0.625, 0.5347, 0.6353, 0.5451, 0.6298, 0.6688, 0.6298, 0.6688, 0.6353, 0.5451, 0.625, 0.7572, 0.625, 0.6911, 0.625, 0.7033, 0.625, 0.7572, 0.6315, 0.7508, 0.6294, 0.711, 0.6338, 0.7066, 0.6379, 0.7443, 0.625, 0.7572, 0.625, 0.7033, 0.625, 0.7154, 0.375, 0.625, 0.5462, 0.625, 0.5462, 0.6911, 0.3687, 0.6848, 0.5462, 0.625, 0.625, 0.625, 0.625, 0.6911, 0.5462, 0.6911, 0.6274, 0.713, 0.6294, 0.711, 0.6315, 0.7508, 0.625, 0.7572, 0.625, 0.7154, 0.625, 0.7572, 0.625, 0.7572, 0.6274, 0.6712, 0.6257, 0.6728, 0.625, 0.6736, 0.625, 0.6736, 0.6257, 0.6728, 0.625, 0.7154, 0.625, 0.6736, 0.625, 0.7154, 0.6257, 0.6728, 0.6274, 0.6712, 0.6294, 0.711, 0.6353, 0.5451, 0.625, 0.375, 0.729, 0.589, 0.6896, 0.6938, 0.6902, 0.725, 0.6644, 0.7184, 0.5462, 0.7572, 0.625, 0.7572, 0.625, 0.799, 0.5462, 0.799, 0.6379, 0.7443, 0.6644, 0.7184, 0.6902, 0.725, 0.6777, 0.7463, 0.3624, 0.7446, 0.5462, 0.7572, 0.5462, 0.799, 0.3669, 0.7909, 0.3669, 0.7909, 0.5462, 0.799, 0.5462, 0.799, 0.3669, 0.7909, 0.5462, 0.799, 0.625, 0.799, 0.625, 0.799, 0.5462, 0.799, 0.625, 0.799, 0.625, 0.799, 0.625, 0.799, 0.625, 0.799, 0.625, 0.799, 0.6292, 0.7948, 0.6306, 0.7934, 0.628, 0.796, 0.625, 0.799, 0.625, 0.799, 0.628, 0.796, 0.625, 0.799, 0.625, 0.799, 0.625, 0.799, 0.625, 0.7572, 0.625, 0.799, 0.6306, 0.7934, 0.6292, 0.7948, 0.6333, 0.7906, 0.729, 0.589, 0.625, 0.375, 0.0, 0.0])
me_cube_003.materials.append(mat_material_003)
me_cube_003.update()

# ---- objects
ob_body = bpy.data.objects.new('body', me_cube_005)
ob_hair = bpy.data.objects.new('hair', me_cube_001)
ob_shoes = bpy.data.objects.new('shoes', me_cube_006)
ob_shirt = bpy.data.objects.new('shirt', me_cube_002)
ob_pants = bpy.data.objects.new('pants', me_cube_004)
ob_coat = bpy.data.objects.new('coat', me_cube_003)

# ---- transforms, parenting, visibility, modifiers, constraints
ob_body.location = (0.0, 0.0, 0.0)
ob_body.scale = (0.3055, 0.3055, 0.3055)
_m = ob_body.modifiers.new('Mirror', 'MIRROR')
_m.use_clip = True
ob_hair.location = (0.0, 0.0, 0.0)
ob_hair.scale = (0.3055, 0.3055, 0.3055)
_m = ob_hair.modifiers.new('Mirror', 'MIRROR')
_m.use_clip = True
_m = ob_hair.modifiers.new('Solidify', 'SOLIDIFY')
_m.thickness = -0.03
_m.use_rim_only = True
ob_shoes.location = (0.0, 0.0, 0.0)
ob_shoes.scale = (0.3055, 0.3055, 0.3055)
_m = ob_shoes.modifiers.new('Mirror', 'MIRROR')
_m.use_clip = True
_m = ob_shoes.modifiers.new('Solidify', 'SOLIDIFY')
_m.thickness = -0.03
ob_shirt.location = (0.0, 0.0, 0.0)
ob_shirt.scale = (0.3055, 0.3055, 0.3055)
_m = ob_shirt.modifiers.new('Mirror', 'MIRROR')
_m.use_clip = True
_m = ob_shirt.modifiers.new('Solidify', 'SOLIDIFY')
_m.thickness = -0.02
ob_pants.location = (0.0, 0.0, 0.0)
ob_pants.scale = (0.3055, 0.3055, 0.3055)
_m = ob_pants.modifiers.new('Mirror', 'MIRROR')
_m.use_clip = True
_m = ob_pants.modifiers.new('Solidify', 'SOLIDIFY')
_m.thickness = -0.02
ob_coat.location = (0.0, 0.0, 0.0)
ob_coat.scale = (0.3055, 0.3055, 0.3055)
_m = ob_coat.modifiers.new('Mirror', 'MIRROR')
_m.use_clip = True
_m = ob_coat.modifiers.new('Solidify', 'SOLIDIFY')
_m.thickness = -0.04

# ---- collection membership
col_collection.objects.link(ob_body)
col_collection.objects.link(ob_hair)
col_clothes.objects.link(ob_shoes)
col_clothes.objects.link(ob_shirt)
col_clothes.objects.link(ob_pants)
col_clothes.objects.link(ob_coat)

# ---- scene / render settings (as saved in the file)
scene.frame_start = 1; scene.frame_end = 250; scene.frame_set(0)
scene.render.engine = 'BLENDER_EEVEE_NEXT'
bpy.context.view_layer.update()

# ---- added for rendering (the .blend has no active camera and no usable light): camera, sun
cam_auto = bpy.data.cameras.new('AutoCamera')
cam_auto.lens = 50.0
cam_auto.sensor_width = 36.0
cam_auto.clip_end = 1000.0
ob_auto_camera = bpy.data.objects.new('AutoCamera', cam_auto)
scene.collection.objects.link(ob_auto_camera)
ob_auto_camera.location = (4.43667, -5.28893, 5.24502)
ob_auto_camera.rotation_euler = (1.09748, -7.21219e-08, 0.694738)
scene.camera = ob_auto_camera
light_auto_sun = bpy.data.lights.new('AutoSun', 'SUN')
light_auto_sun.energy = 3.0
light_auto_sun.angle = 0.0523599
ob_auto_sun = bpy.data.objects.new('AutoSun', light_auto_sun)
scene.collection.objects.link(ob_auto_sun)
ob_auto_sun.rotation_euler = (0.872665, 0.174533, 0.523599)
bpy.context.view_layer.update()
